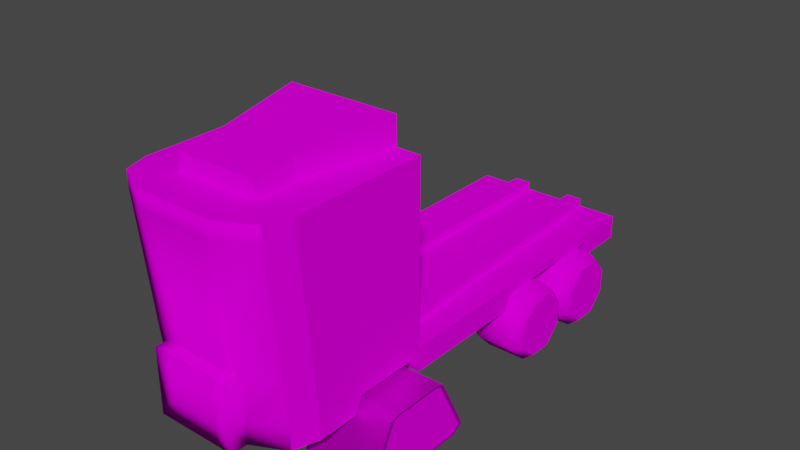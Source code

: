 # Source: TruckEmpty.blend  (saved by Blender 3.4.6; exported with 4.5.12 LTS)
import bpy
from mathutils import Matrix  # noqa: F401  (used for matrix-valued properties, if any)

bpy.ops.wm.read_factory_settings(use_empty=True)
scene = bpy.context.scene
scene.name = 'Scene'

# ---- images (referenced by path relative to the original .blend; pixels are not part of the script)
import os
ASSET_DIR = os.environ.get("B2B_ASSET_DIR", "")  # directory of the original .blend (textures are referenced by path, not embedded)
HERE = os.path.dirname(os.path.abspath(__file__))  # packed textures are extracted next to this script under _unpacked/

def load_image(name, relpath, width, height, colorspace="sRGB"):
    """Load a texture the original file referenced (path relative to the .blend, or extracted next to this script)."""
    p = next((c for c in (os.path.join(HERE, relpath), os.path.join(ASSET_DIR, relpath)) if relpath and os.path.exists(c)), "")
    if p:
        img = bpy.data.images.load(p, check_existing=True)
        img.name = name
    else:  # same state as the original file: an image datablock whose file is absent (Cycles renders it pink)
        img = bpy.data.images.new(name, width, height)
        img.source = "FILE"
        img.filepath = "//" + (relpath or name)
    img.colorspace_settings.name = colorspace
    return img
img_enemytexture_png = load_image('EnemyTexture.png', 'EnemyTexture.png', 1024, 1024, 'sRGB')
img_tiretexture_png = load_image('TireTexture.png', 'TireTexture.png', 1024, 1024, 'sRGB')

# ---- materials (node trees are filled in below, after node groups)
mat_body = bpy.data.materials.new('Body')
mat_body.use_transparent_shadow = False
mat_tires = bpy.data.materials.new('Tires')
mat_tires.use_transparent_shadow = False
mat_tracks = bpy.data.materials.new('Tracks')
mat_tracks.use_transparent_shadow = False

# ---- material node trees
mat_body.use_nodes = True; mat_body.node_tree.nodes.clear()
_N = mat_body.node_tree.nodes; _L = mat_body.node_tree.links
n0 = _N.new('ShaderNodeBsdfPrincipled'); n0.name = 'Principled BSDF'; n0.location = (10, 300)
n0.distribution = 'GGX'
n0.subsurface_method = 'RANDOM_WALK_SKIN'
n0.inputs[3].default_value = 1.45
n0.inputs[13].default_value = 0.0
n0.inputs[27].default_value = (0.0, 0.0, 0.0, 1.0)
n0.inputs[28].default_value = 1.0
n1 = _N.new('ShaderNodeOutputMaterial'); n1.name = 'Material Output'; n1.location = (300, 300)
n2 = _N.new('ShaderNodeUVMap'); n2.name = 'UV Map'; n2.location = (-513, 111)
n3 = _N.new('ShaderNodeTexImage'); n3.name = 'Image Texture'; n3.location = (-281, 221)
n3.image = img_enemytexture_png
_L.new(n0.outputs[0], n1.inputs[0])
_L.new(n2.outputs[0], n3.inputs[0])
_L.new(n3.outputs[0], n0.inputs[0])
n1.is_active_output = True
mat_tires.use_nodes = True; mat_tires.node_tree.nodes.clear()
_N = mat_tires.node_tree.nodes; _L = mat_tires.node_tree.links
n0 = _N.new('ShaderNodeBsdfPrincipled'); n0.name = 'Principled BSDF'; n0.location = (10, 300)
n0.distribution = 'GGX'
n0.subsurface_method = 'RANDOM_WALK_SKIN'
n0.inputs[3].default_value = 1.45
n0.inputs[13].default_value = 0.0
n0.inputs[27].default_value = (0.0, 0.0, 0.0, 1.0)
n0.inputs[28].default_value = 1.0
n1 = _N.new('ShaderNodeOutputMaterial'); n1.name = 'Material Output'; n1.location = (300, 300)
n2 = _N.new('ShaderNodeUVMap'); n2.name = 'UV Map'; n2.location = (-501, 172)
n3 = _N.new('ShaderNodeTexImage'); n3.name = 'Image Texture'; n3.location = (-290, 323)
n3.image = img_tiretexture_png
_L.new(n0.outputs[0], n1.inputs[0])
_L.new(n2.outputs[0], n3.inputs[0])
_L.new(n3.outputs[0], n0.inputs[0])
n1.is_active_output = True
mat_tracks.use_nodes = True; mat_tracks.node_tree.nodes.clear()
_N = mat_tracks.node_tree.nodes; _L = mat_tracks.node_tree.links
n0 = _N.new('ShaderNodeBsdfPrincipled'); n0.name = 'Principled BSDF'; n0.location = (10, 300)
n0.distribution = 'GGX'
n0.subsurface_method = 'RANDOM_WALK_SKIN'
n0.inputs[1].default_value = 0.8318
n0.inputs[3].default_value = 1.45
n0.inputs[13].default_value = 0.1773
n0.inputs[27].default_value = (0.0, 0.0, 0.0, 1.0)
n0.inputs[28].default_value = 1.0
n1 = _N.new('ShaderNodeOutputMaterial'); n1.name = 'Material Output'; n1.location = (300, 300)
n2 = _N.new('ShaderNodeUVMap'); n2.name = 'UV Map'; n2.location = (-451, 107)
n3 = _N.new('ShaderNodeTexImage'); n3.name = 'Image Texture'; n3.location = (-268, 237)
n3.image = img_tiretexture_png
_L.new(n0.outputs[0], n1.inputs[0])
_L.new(n2.outputs[0], n3.inputs[0])
_L.new(n3.outputs[0], n0.inputs[0])
n1.is_active_output = True

# ---- world
world_world = bpy.data.worlds.new('World'); scene.world = world_world
world_world.use_nodes = True; world_world.node_tree.nodes.clear()
_N = world_world.node_tree.nodes; _L = world_world.node_tree.links
n0 = _N.new('ShaderNodeOutputWorld'); n0.name = 'World Output'; n0.location = (300, 300)
n1 = _N.new('ShaderNodeBackground'); n1.name = 'Background'; n1.location = (10, 300)
n1.inputs[0].default_value = (0.05088, 0.05088, 0.05088, 1.0)
_L.new(n1.outputs[0], n0.inputs[0])
n0.is_active_output = True
world_world.color = (0.05088, 0.05088, 0.05088)
world_world.use_sun_shadow = False
world_world.sun_shadow_jitter_overblur = 0.0

# ---- meshes
me_cube = bpy.data.meshes.new('Cube')
me_cube.from_pydata([(1.0, -0.33, 1.0), (0.0, -0.33, -0.3333), (1.0, -0.33, -0.3333), (1.0, -0.33, -0.5333), (0.9, -0.9333, -0.5333), (0.9, -0.9333, -0.3333), (1.0, 1.0, -0.5333), (1.0, 1.0, -0.3333), (0.0, 1.0, -0.5333), (0.0, 1.0, -0.3333), (0.0, -1.0, -0.5333), (1.0, -0.665, -0.3333), (1.0, -0.665, -0.5333), (0.0, -0.33, 1.133), (0.0, -0.33, 1.0), (1.0, -0.8325, -0.3333), (1.0, -0.33, 1.133), (0.0, -0.8325, -0.5333), (1.0, -0.8325, -0.5333), (0.7039, -0.33, -0.3333), (0.5039, 1.0, -0.3333), (0.5039, -1.0, -0.5333), (0.5039, 1.0, -0.5333), (0.5039, -0.33, -0.5333), (0.5039, -1.0, -0.3333), (0.0, -1.067, 1.133), (0.5039, -0.665, -0.5333), (0.9, -1.0, 1.133), (0.5039, -0.8325, -0.5333), (0.0, -0.33, -0.8), (0.0, 0.9333, -0.8), (0.0, -0.665, -0.8), (0.0, -0.7992, -0.7333), (0.5039, 0.9333, -0.8), (0.5039, -0.33, -0.8), (0.5039, -0.665, -0.8), (0.5039, -0.7992, -0.7333), (0.9, -1.0, 1.0), (0.0, -1.067, 1.0), (1.0, -0.7317, 1.0), (1.0, -0.8992, 1.0), (0.7039, -0.33, 1.0), (0.5039, -1.067, 1.0), (1.0, -0.7317, 1.133), (1.0, -0.8992, 1.133), (0.0, -0.8992, 1.133), (0.7039, -0.33, 1.133), (0.5039, -1.067, 1.133), (0.5039, -0.7317, 1.133), (0.5039, -0.8992, 1.133), (0.0, -0.2633, -0.2667), (0.0, -0.2633, 0.8667), (0.7039, -0.2633, -0.2667), (0.7039, -0.2633, 0.8667), (0.0, 0.2017, -0.3333), (1.0, 0.2017, -0.3333), (1.0, 0.2017, -0.5333), (0.6039, 0.2017, -0.3333), (0.5039, 0.2017, -0.5333), (0.0, 0.1683, -0.8), (0.5039, 0.1683, -0.8), (1.0, 0.8008, -0.5333), (0.0, 0.8008, -0.3333), (1.0, 0.8008, -0.3333), (0.5539, 0.8008, -0.3333), (0.5039, 0.8008, -0.5333), (0.0, 0.7508, -0.8), (0.5039, 0.7508, -0.8), (1.0, -0.3635, -0.3333), (1.0, -0.6315, -0.3333), (1.0, -0.6315, -0.4), (1.0, -0.3635, -0.4), (1.0, -0.3702, 1.133), (1.0, -0.6915, 1.133), (0.5039, -0.3635, -0.4), (0.5039, -0.6315, -0.4), (0.0, -0.3635, -0.8), (0.0, -0.6315, -0.8), (0.5039, -0.3635, -0.8), (0.5039, -0.6315, -0.8), (1.0, -0.3702, 1.0), (1.0, -0.6915, 1.0), (0.6839, -0.3702, 1.133), (0.5239, -0.6915, 1.133), (0.0, 0.7698, -0.3333), (0.0, 0.2327, -0.3333), (1.0, 0.7698, -0.3333), (1.0, 0.2327, -0.3333), (0.5572, 0.7698, -0.3333), (0.6005, 0.2327, -0.3333), (0.5039, 0.7698, -0.4), (0.5039, 0.2327, -0.4), (0.0, 0.7209, -0.8), (0.0, 0.1983, -0.8), (0.5039, 0.7209, -0.8), (0.5039, 0.1983, -0.8), (1.0, 0.2327, -0.4), (1.0, 0.7698, -0.4), (1.0, -0.8492, -2.98e-08), (1.0, -0.6817, -2.98e-08), (1.0, -0.33, -2.98e-08), (0.7039, -0.33, -2.98e-08), (0.0, -1.017, -2.98e-08), (0.5039, -1.017, -2.98e-08), (0.9, -0.95, -2.98e-08), (0.0, -0.2633, -0.03333), (0.7039, -0.2633, -0.03333), (1.0, -0.6465, -2.98e-08), (1.0, -0.3652, -5.96e-08), (0.5, -0.6402, -0.494), (0.5, -0.6051, -0.4667), (0.5, -0.3949, -0.4667), (0.5, -0.3598, -0.494), (1.4, -0.5991, -0.4841), (1.4, -0.6247, -0.5041), (1.4, -0.3753, -0.5041), (1.4, -0.4009, -0.4841), (0.5, -0.709, -1.0), (0.5, -0.7527, -0.9441), (0.5, -0.2473, -0.9441), (0.5, -0.291, -1.0), (1.4, -0.7337, -0.9401), (1.4, -0.7005, -0.9826), (1.4, -0.2995, -0.9826), (1.4, -0.2663, -0.9401), (1.4, -0.3949, -0.4667), (1.4, -0.3598, -0.494), (1.4, -0.6402, -0.494), (1.4, -0.6051, -0.4667), (1.4, -0.2473, -0.9441), (1.4, -0.291, -1.0), (1.4, -0.709, -1.0), (1.4, -0.7527, -0.9441), (1.14, 0.4812, -0.8358), (1.14, 0.4812, -0.5909), (1.14, 0.3946, -0.4177), (1.14, 0.2721, -0.4177), (1.14, 0.1855, -0.5909), (1.14, 0.1855, -0.8358), (1.14, 0.2721, -1.009), (1.14, 0.3946, -1.009), (1.26, 0.4516, -0.8113), (1.26, 0.4516, -0.6154), (1.26, 0.3823, -0.4768), (1.26, 0.2843, -0.4768), (1.26, 0.2151, -0.6154), (1.26, 0.2151, -0.8113), (1.26, 0.2843, -0.9498), (1.26, 0.3823, -0.9498), (0.66, 0.4812, -0.8358), (0.66, 0.4812, -0.5909), (0.66, 0.3946, -0.4177), (0.66, 0.2721, -0.4177), (0.66, 0.1855, -0.5909), (0.66, 0.1855, -0.8358), (0.66, 0.2721, -1.009), (0.66, 0.3946, -1.009), (0.54, 0.4516, -0.8113), (0.54, 0.4516, -0.6154), (0.54, 0.3823, -0.4768), (0.54, 0.2843, -0.4768), (0.54, 0.2151, -0.6154), (0.54, 0.2151, -0.8113), (0.54, 0.2843, -0.9498), (0.54, 0.3823, -0.9498), (1.14, 0.8145, -0.8358), (1.14, 0.8145, -0.5909), (1.14, 0.7279, -0.4177), (1.14, 0.6054, -0.4177), (1.14, 0.5188, -0.5909), (1.14, 0.5188, -0.8358), (1.14, 0.6054, -1.009), (1.14, 0.7279, -1.009), (1.26, 0.7849, -0.8113), (1.26, 0.7849, -0.6154), (1.26, 0.7157, -0.4768), (1.26, 0.6177, -0.4768), (1.26, 0.5484, -0.6154), (1.26, 0.5484, -0.8113), (1.26, 0.6177, -0.9498), (1.26, 0.7157, -0.9498), (0.66, 0.8145, -0.8358), (0.66, 0.8145, -0.5909), (0.66, 0.7279, -0.4177), (0.66, 0.6054, -0.4177), (0.66, 0.5188, -0.5909), (0.66, 0.5188, -0.8358), (0.66, 0.6054, -1.009), (0.66, 0.7279, -1.009), (0.54, 0.7849, -0.8113), (0.54, 0.7849, -0.6154), (0.54, 0.7157, -0.4768), (0.54, 0.6177, -0.4768), (0.54, 0.5484, -0.6154), (0.54, 0.5484, -0.8113), (0.54, 0.6177, -0.9498), (0.54, 0.7157, -0.9498), (0.3, 1.0, -0.5333), (0.3, -0.8325, -0.5333), (0.3, -0.33, -0.3333), (0.3, 1.0, -0.3333), (0.3, -1.0, -0.5333), (0.3, 0.9333, -0.8), (0.3, -0.33, -0.8), (0.3, -0.665, -0.8), (0.3, -0.7992, -0.7333), (0.3, -1.067, 1.0), (0.3, -0.33, 1.0), (0.3, -1.067, 1.133), (0.3, -0.33, 1.133), (0.3, -0.8992, 1.133), (0.3, -0.2633, -0.2667), (0.3, -0.2633, 0.8667), (0.3, 0.1683, -0.8), (0.3, 0.2017, -0.3333), (0.3, 0.8008, -0.3333), (0.3, 0.7508, -0.8), (0.3, -0.3635, -0.8), (0.3, -0.6315, -0.8), (0.3, 0.7698, -0.3333), (0.3, 0.2327, -0.3333), (0.3, 0.7209, -0.8), (0.3, 0.1983, -0.8), (0.3, -0.2633, -0.03333), (0.3, -1.017, -2.98e-08), (0.3, 1.0, -0.2667), (0.5039, 1.0, -0.2667), (0.6039, 0.2017, -0.2667), (0.6005, 0.2327, -0.2667), (0.3, 0.2017, -0.2667), (0.5539, 0.8008, -0.2667), (0.3, 0.8008, -0.2667), (0.5572, 0.7698, -0.2667), (0.3, 0.7698, -0.2667), (0.3, 0.2327, -0.2667), (-1.0, -0.33, 1.0), (-1.0, -0.33, -0.3333), (-1.0, -0.33, -0.5333), (-0.9, -0.9333, -0.5333), (-0.9, -0.9333, -0.3333), (-1.0, 1.0, -0.5333), (-1.0, 1.0, -0.3333), (-1.0, -0.665, -0.3333), (-1.0, -0.665, -0.5333), (-1.0, -0.8325, -0.3333), (-1.0, -0.33, 1.133), (-1.0, -0.8325, -0.5333), (-0.7039, -0.33, -0.3333), (-0.5039, 1.0, -0.3333), (-0.5039, -1.0, -0.5333), (-0.5039, 1.0, -0.5333), (-0.5039, -0.33, -0.5333), (-0.5039, -1.0, -0.3333), (-0.5039, -0.665, -0.5333), (-0.9, -1.0, 1.133), (-0.5039, -0.8325, -0.5333), (-0.5039, 0.9333, -0.8), (-0.5039, -0.33, -0.8), (-0.5039, -0.665, -0.8), (-0.5039, -0.7992, -0.7333), (-0.9, -1.0, 1.0), (-1.0, -0.7317, 1.0), (-1.0, -0.8992, 1.0), (-0.7039, -0.33, 1.0), (-0.5039, -1.067, 1.0), (-1.0, -0.7317, 1.133), (-1.0, -0.8992, 1.133), (-0.7039, -0.33, 1.133), (-0.5039, -1.067, 1.133), (-0.5039, -0.7317, 1.133), (-0.5039, -0.8992, 1.133), (-0.7039, -0.2633, -0.2667), (-0.7039, -0.2633, 0.8667), (-1.0, 0.2017, -0.3333), (-1.0, 0.2017, -0.5333), (-0.6039, 0.2017, -0.3333), (-0.5039, 0.2017, -0.5333), (-0.5039, 0.1683, -0.8), (-1.0, 0.8008, -0.5333), (-1.0, 0.8008, -0.3333), (-0.5539, 0.8008, -0.3333), (-0.5039, 0.8008, -0.5333), (-0.5039, 0.7508, -0.8), (-1.0, -0.3635, -0.3333), (-1.0, -0.6315, -0.3333), (-1.0, -0.6315, -0.4), (-1.0, -0.3635, -0.4), (-1.0, -0.3702, 1.133), (-1.0, -0.6915, 1.133), (-0.5039, -0.3635, -0.4), (-0.5039, -0.6315, -0.4), (-0.5039, -0.3635, -0.8), (-0.5039, -0.6315, -0.8), (-1.0, -0.3702, 1.0), (-1.0, -0.6915, 1.0), (-0.6839, -0.3702, 1.133), (-0.5239, -0.6915, 1.133), (-1.0, 0.7698, -0.3333), (-1.0, 0.2327, -0.3333), (-0.5572, 0.7698, -0.3333), (-0.6005, 0.2327, -0.3333), (-0.5039, 0.7698, -0.4), (-0.5039, 0.2327, -0.4), (-0.5039, 0.7209, -0.8), (-0.5039, 0.1983, -0.8), (-1.0, 0.2327, -0.4), (-1.0, 0.7698, -0.4), (-1.0, -0.8492, -2.98e-08), (-1.0, -0.6817, -2.98e-08), (-1.0, -0.33, -2.98e-08), (-0.7039, -0.33, -2.98e-08), (-0.5039, -1.017, -2.98e-08), (-0.9, -0.95, -2.98e-08), (-0.7039, -0.2633, -0.03333), (-1.0, -0.6465, -2.98e-08), (-1.0, -0.3652, -5.96e-08), (-0.5, -0.6402, -0.494), (-0.5, -0.6051, -0.4667), (-0.5, -0.3949, -0.4667), (-0.5, -0.3598, -0.494), (-1.4, -0.5991, -0.4841), (-1.4, -0.6247, -0.5041), (-1.4, -0.3753, -0.5041), (-1.4, -0.4009, -0.4841), (-0.5, -0.709, -1.0), (-0.5, -0.7527, -0.9441), (-0.5, -0.2473, -0.9441), (-0.5, -0.291, -1.0), (-1.4, -0.7337, -0.9401), (-1.4, -0.7005, -0.9826), (-1.4, -0.2995, -0.9826), (-1.4, -0.2663, -0.9401), (-1.4, -0.3949, -0.4667), (-1.4, -0.3598, -0.494), (-1.4, -0.6402, -0.494), (-1.4, -0.6051, -0.4667), (-1.4, -0.2473, -0.9441), (-1.4, -0.291, -1.0), (-1.4, -0.709, -1.0), (-1.4, -0.7527, -0.9441), (-1.14, 0.4812, -0.8358), (-1.14, 0.4812, -0.5909), (-1.14, 0.3946, -0.4177), (-1.14, 0.2721, -0.4177), (-1.14, 0.1855, -0.5909), (-1.14, 0.1855, -0.8358), (-1.14, 0.2721, -1.009), (-1.14, 0.3946, -1.009), (-1.26, 0.4516, -0.8113), (-1.26, 0.4516, -0.6154), (-1.26, 0.3823, -0.4768), (-1.26, 0.2843, -0.4768), (-1.26, 0.2151, -0.6154), (-1.26, 0.2151, -0.8113), (-1.26, 0.2843, -0.9498), (-1.26, 0.3823, -0.9498), (-0.66, 0.4812, -0.8358), (-0.66, 0.4812, -0.5909), (-0.66, 0.3946, -0.4177), (-0.66, 0.2721, -0.4177), (-0.66, 0.1855, -0.5909), (-0.66, 0.1855, -0.8358), (-0.66, 0.2721, -1.009), (-0.66, 0.3946, -1.009), (-0.54, 0.4516, -0.8113), (-0.54, 0.4516, -0.6154), (-0.54, 0.3823, -0.4768), (-0.54, 0.2843, -0.4768), (-0.54, 0.2151, -0.6154), (-0.54, 0.2151, -0.8113), (-0.54, 0.2843, -0.9498), (-0.54, 0.3823, -0.9498), (-1.14, 0.8145, -0.8358), (-1.14, 0.8145, -0.5909), (-1.14, 0.7279, -0.4177), (-1.14, 0.6054, -0.4177), (-1.14, 0.5188, -0.5909), (-1.14, 0.5188, -0.8358), (-1.14, 0.6054, -1.009), (-1.14, 0.7279, -1.009), (-1.26, 0.7849, -0.8113), (-1.26, 0.7849, -0.6154), (-1.26, 0.7157, -0.4768), (-1.26, 0.6177, -0.4768), (-1.26, 0.5484, -0.6154), (-1.26, 0.5484, -0.8113), (-1.26, 0.6177, -0.9498), (-1.26, 0.7157, -0.9498), (-0.66, 0.8145, -0.8358), (-0.66, 0.8145, -0.5909), (-0.66, 0.7279, -0.4177), (-0.66, 0.6054, -0.4177), (-0.66, 0.5188, -0.5909), (-0.66, 0.5188, -0.8358), (-0.66, 0.6054, -1.009), (-0.66, 0.7279, -1.009), (-0.54, 0.7849, -0.8113), (-0.54, 0.7849, -0.6154), (-0.54, 0.7157, -0.4768), (-0.54, 0.6177, -0.4768), (-0.54, 0.5484, -0.6154), (-0.54, 0.5484, -0.8113), (-0.54, 0.6177, -0.9498), (-0.54, 0.7157, -0.9498), (-0.3, 1.0, -0.5333), (-0.3, -0.8325, -0.5333), (-0.3, -0.33, -0.3333), (-0.3, 1.0, -0.3333), (-0.3, -1.0, -0.5333), (-0.3, 0.9333, -0.8), (-0.3, -0.33, -0.8), (-0.3, -0.665, -0.8), (-0.3, -0.7992, -0.7333), (-0.3, -1.067, 1.0), (-0.3, -0.33, 1.0), (-0.3, -1.067, 1.133), (-0.3, -0.33, 1.133), (-0.3, -0.8992, 1.133), (-0.3, -0.2633, -0.2667), (-0.3, -0.2633, 0.8667), (-0.3, 0.1683, -0.8), (-0.3, 0.2017, -0.3333), (-0.3, 0.8008, -0.3333), (-0.3, 0.7508, -0.8), (-0.3, -0.3635, -0.8), (-0.3, -0.6315, -0.8), (-0.3, 0.7698, -0.3333), (-0.3, 0.2327, -0.3333), (-0.3, 0.7209, -0.8), (-0.3, 0.1983, -0.8), (-0.3, -0.2633, -0.03333), (-0.3, -1.017, -2.98e-08), (-0.3, 1.0, -0.2667), (-0.5039, 1.0, -0.2667), (-0.6039, 0.2017, -0.2667), (-0.6005, 0.2327, -0.2667), (-0.3, 0.2017, -0.2667), (-0.5539, 0.8008, -0.2667), (-0.3, 0.8008, -0.2667), (-0.5572, 0.7698, -0.2667), (-0.3, 0.7698, -0.2667), (-0.3, 0.2327, -0.2667), (5.264e-19, -0.6923, 1.303), (4.246e-19, -0.7323, 1.296), (-6.77e-24, -0.8992, 1.267), (0.3, -0.3322, 1.366), (0.7039, -0.3322, 1.366), (0.3, -0.7323, 1.296), (0.5039, -0.7323, 1.296), (0.3, -0.8992, 1.267), (0.5039, -0.8992, 1.267), (0.5239, -0.6923, 1.303), (1.443e-18, -0.3322, 1.366), (1.341e-18, -0.3722, 1.359), (0.6839, -0.3722, 1.359), (0.3, -0.3722, 1.359), (0.3, -0.6923, 1.303), (-0.3, -0.3322, 1.366), (-0.7039, -0.3322, 1.366), (-0.3, -0.7323, 1.296), (-0.5039, -0.7323, 1.296), (-0.3, -0.8992, 1.267), (-0.5039, -0.8992, 1.267), (-0.5239, -0.6923, 1.303), (-0.6839, -0.3722, 1.359), (-0.3, -0.3722, 1.359), (-0.3, -0.6923, 1.303), (0.3, -1.066, -0.3333), (0.0, -1.066, -0.3333), (0.0, -1.066, -0.5333), (0.3, -1.066, -0.5333), (0.5039, -1.066, -0.5333), (0.0, -1.066, -2.98e-08), (0.5039, -1.066, -0.3333), (0.5039, -1.066, -2.98e-08), (0.3, -1.066, -2.98e-08), (-0.3, -1.066, -0.3333), (-0.3, -1.066, -0.5333), (-0.5039, -1.066, -0.5333), (-0.5039, -1.066, -0.3333), (-0.5039, -1.066, -2.98e-08), (-0.3, -1.066, -2.98e-08)], [], [(199, 1, 50, 211), (22, 20, 7, 6), (18, 15, 5, 4), (56, 55, 2, 3), (28, 18, 4, 21), (58, 56, 3, 23), (98, 99, 39, 40), (75, 70, 12, 26), (24, 103, 474, 473), (214, 54, 1, 199), (70, 69, 11, 12), (100, 101, 41, 0), (26, 12, 18, 28), (12, 11, 15, 18), (75, 26, 35, 79), (224, 103, 42, 206), (55, 57, 19, 2), (4, 5, 24, 21), (58, 23, 34, 60), (104, 98, 40, 37), (198, 17, 32, 205), (198, 28, 21, 201), (197, 200, 20, 22), (103, 104, 37, 42), (204, 35, 36, 205), (218, 79, 35, 204), (213, 60, 34, 203), (197, 22, 33, 202), (26, 28, 36, 35), (40, 39, 43, 44), (80, 0, 16, 72), (207, 14, 13, 209), (206, 42, 47, 208), (37, 40, 44, 27), (0, 41, 46, 16), (108, 100, 0, 80), (295, 296, 463, 464), (210, 45, 25, 208), (267, 295, 464, 458), (43, 48, 49, 44), (44, 49, 47, 27), (73, 83, 48, 43), (42, 37, 27, 47), (223, 105, 51, 212), (101, 19, 52, 106), (207, 41, 53, 212), (222, 95, 60, 213), (91, 58, 60, 95), (87, 89, 57, 55), (220, 85, 54, 214), (91, 96, 56, 58), (96, 87, 55, 56), (6, 7, 63, 61), (22, 6, 61, 65), (200, 9, 62, 215), (7, 20, 64, 63), (22, 65, 67, 33), (202, 33, 67, 216), (16, 46, 82, 72), (72, 82, 83, 73), (46, 209, 445, 446), (416, 267, 458, 457), (99, 107, 81, 39), (107, 108, 80, 81), (39, 81, 73, 43), (81, 80, 72, 73), (203, 34, 78, 217), (217, 78, 79, 218), (23, 74, 78, 34), (74, 75, 79, 78), (3, 2, 68, 71), (71, 68, 69, 70), (23, 3, 71, 74), (74, 71, 70, 75), (61, 63, 86, 97), (97, 86, 87, 96), (65, 61, 97, 90), (90, 97, 96, 91), (215, 62, 84, 219), (219, 84, 85, 220), (63, 64, 88, 86), (86, 88, 89, 87), (65, 90, 94, 67), (90, 91, 95, 94), (216, 67, 94, 221), (221, 94, 95, 222), (69, 68, 108, 107), (11, 69, 107, 99), (41, 101, 106, 53), (211, 50, 105, 223), (68, 2, 100, 108), (24, 5, 104, 103), (5, 15, 98, 104), (102, 431, 481, 472), (2, 19, 101, 100), (15, 11, 99, 98), (125, 111, 110, 128), (119, 112, 126, 129), (132, 127, 109, 118), (123, 124, 115, 116, 113, 114, 121, 122), (111, 125, 126, 112), (128, 110, 109, 127), (117, 118, 109, 110, 111, 112, 119, 120), (130, 120, 119, 129), (117, 131, 132, 118), (120, 130, 131, 117), (116, 115, 126, 125), (114, 113, 128, 127), (113, 116, 125, 128), (124, 123, 130, 129), (122, 121, 132, 131), (123, 122, 131, 130), (121, 114, 127, 132), (115, 124, 129, 126), (138, 146, 145, 137), (136, 144, 143, 135), (134, 142, 141, 133), (133, 141, 148, 140), (139, 147, 146, 138), (137, 145, 144, 136), (135, 143, 142, 134), (140, 148, 147, 139), (137, 153, 154, 138), (135, 151, 152, 136), (133, 149, 150, 134), (140, 156, 149, 133), (138, 154, 155, 139), (136, 152, 153, 137), (134, 150, 151, 135), (139, 155, 156, 140), (151, 159, 160, 152), (149, 157, 158, 150), (156, 164, 157, 149), (154, 162, 163, 155), (152, 160, 161, 153), (150, 158, 159, 151), (155, 163, 164, 156), (153, 161, 162, 154), (142, 143, 144, 145, 146, 147, 148, 141), (158, 157, 164, 163, 162, 161, 160, 159), (170, 178, 177, 169), (168, 176, 175, 167), (166, 174, 173, 165), (165, 173, 180, 172), (171, 179, 178, 170), (169, 177, 176, 168), (167, 175, 174, 166), (172, 180, 179, 171), (169, 185, 186, 170), (167, 183, 184, 168), (165, 181, 182, 166), (172, 188, 181, 165), (170, 186, 187, 171), (168, 184, 185, 169), (166, 182, 183, 167), (171, 187, 188, 172), (183, 191, 192, 184), (181, 189, 190, 182), (188, 196, 189, 181), (186, 194, 195, 187), (184, 192, 193, 185), (182, 190, 191, 183), (187, 195, 196, 188), (185, 193, 194, 186), (174, 175, 176, 177, 178, 179, 180, 173), (190, 189, 196, 195, 194, 193, 192, 191), (249, 408, 477, 478), (52, 211, 223, 106), (92, 221, 222, 93), (66, 216, 221, 92), (57, 89, 228, 227), (88, 64, 230, 232), (76, 217, 218, 77), (29, 203, 217, 76), (45, 210, 449, 444), (48, 83, 451, 448), (30, 202, 216, 66), (200, 215, 231, 225), (219, 220, 234, 233), (93, 222, 213, 59), (14, 207, 212, 51), (106, 223, 212, 53), (296, 269, 460, 463), (49, 210, 208, 47), (83, 82, 454, 451), (38, 206, 208, 25), (41, 207, 209, 46), (8, 197, 202, 30), (59, 213, 203, 29), (77, 218, 204, 31), (31, 204, 205, 32), (8, 9, 200, 197), (17, 198, 201, 10), (28, 198, 205, 36), (102, 224, 206, 38), (64, 20, 226, 230), (252, 249, 478, 479), (232, 233, 234, 228), (230, 231, 233, 232), (226, 225, 231, 230), (228, 234, 229, 227), (227, 229, 211, 52), (215, 219, 233, 231), (214, 199, 211, 229), (220, 214, 229, 234), (89, 88, 232, 228), (20, 200, 225, 226), (19, 57, 227, 52), (406, 418, 50, 1), (250, 240, 241, 248), (246, 238, 239, 244), (274, 237, 236, 273), (255, 249, 238, 246), (276, 251, 237, 274), (307, 262, 261, 308), (290, 253, 243, 285), (431, 311, 480, 481), (421, 406, 1, 54), (285, 243, 242, 284), (309, 235, 263, 310), (253, 255, 246, 243), (243, 246, 244, 242), (290, 292, 258, 253), (431, 413, 264, 311), (273, 236, 247, 275), (238, 249, 252, 239), (276, 277, 257, 251), (312, 260, 262, 307), (405, 412, 32, 17), (405, 408, 249, 255), (404, 250, 248, 407), (311, 264, 260, 312), (411, 412, 259, 258), (425, 411, 258, 292), (420, 410, 257, 277), (404, 409, 256, 250), (253, 258, 259, 255), (262, 266, 265, 261), (293, 287, 245, 235), (414, 416, 13, 14), (413, 415, 268, 264), (260, 254, 266, 262), (235, 245, 267, 263), (315, 293, 235, 309), (209, 13, 452, 445), (417, 415, 25, 45), (417, 45, 444, 461), (265, 266, 270, 269), (266, 254, 268, 270), (288, 265, 269, 296), (264, 268, 254, 260), (430, 419, 51, 105), (310, 313, 271, 247), (414, 419, 272, 263), (429, 420, 277, 304), (302, 304, 277, 276), (298, 273, 275, 300), (427, 421, 54, 85), (302, 276, 274, 305), (305, 274, 273, 298), (240, 278, 279, 241), (250, 281, 278, 240), (407, 422, 62, 9), (241, 279, 280, 248), (250, 256, 282, 281), (409, 423, 282, 256), (245, 287, 295, 267), (287, 288, 296, 295), (82, 46, 446, 454), (49, 48, 448, 450), (308, 261, 294, 314), (314, 294, 293, 315), (261, 265, 288, 294), (294, 288, 287, 293), (410, 424, 291, 257), (424, 425, 292, 291), (251, 257, 291, 289), (289, 291, 292, 290), (237, 286, 283, 236), (286, 285, 284, 283), (251, 289, 286, 237), (289, 290, 285, 286), (278, 306, 297, 279), (306, 305, 298, 297), (281, 301, 306, 278), (301, 302, 305, 306), (422, 426, 84, 62), (426, 427, 85, 84), (279, 297, 299, 280), (297, 298, 300, 299), (281, 282, 303, 301), (301, 303, 304, 302), (423, 428, 303, 282), (428, 429, 304, 303), (284, 314, 315, 283), (242, 308, 314, 284), (263, 272, 313, 310), (418, 430, 105, 50), (283, 315, 309, 236), (252, 311, 312, 239), (239, 312, 307, 244), (103, 224, 475, 474), (236, 309, 310, 247), (244, 307, 308, 242), (332, 335, 317, 318), (326, 336, 333, 319), (339, 325, 316, 334), (330, 329, 328, 321, 320, 323, 322, 331), (318, 319, 333, 332), (335, 334, 316, 317), (324, 327, 326, 319, 318, 317, 316, 325), (337, 336, 326, 327), (324, 325, 339, 338), (327, 324, 338, 337), (323, 332, 333, 322), (321, 334, 335, 320), (320, 335, 332, 323), (331, 336, 337, 330), (329, 338, 339, 328), (330, 337, 338, 329), (328, 339, 334, 321), (322, 333, 336, 331), (345, 344, 352, 353), (343, 342, 350, 351), (341, 340, 348, 349), (340, 347, 355, 348), (346, 345, 353, 354), (344, 343, 351, 352), (342, 341, 349, 350), (347, 346, 354, 355), (344, 345, 361, 360), (342, 343, 359, 358), (340, 341, 357, 356), (347, 340, 356, 363), (345, 346, 362, 361), (343, 344, 360, 359), (341, 342, 358, 357), (346, 347, 363, 362), (358, 359, 367, 366), (356, 357, 365, 364), (363, 356, 364, 371), (361, 362, 370, 369), (359, 360, 368, 367), (357, 358, 366, 365), (362, 363, 371, 370), (360, 361, 369, 368), (349, 348, 355, 354, 353, 352, 351, 350), (365, 366, 367, 368, 369, 370, 371, 364), (377, 376, 384, 385), (375, 374, 382, 383), (373, 372, 380, 381), (372, 379, 387, 380), (378, 377, 385, 386), (376, 375, 383, 384), (374, 373, 381, 382), (379, 378, 386, 387), (376, 377, 393, 392), (374, 375, 391, 390), (372, 373, 389, 388), (379, 372, 388, 395), (377, 378, 394, 393), (375, 376, 392, 391), (373, 374, 390, 389), (378, 379, 395, 394), (390, 391, 399, 398), (388, 389, 397, 396), (395, 388, 396, 403), (393, 394, 402, 401), (391, 392, 400, 399), (389, 390, 398, 397), (394, 395, 403, 402), (392, 393, 401, 400), (381, 380, 387, 386, 385, 384, 383, 382), (397, 398, 399, 400, 401, 402, 403, 396), (311, 252, 479, 480), (271, 313, 430, 418), (92, 93, 429, 428), (66, 92, 428, 423), (275, 434, 435, 300), (299, 439, 437, 280), (76, 77, 425, 424), (29, 76, 424, 410), (269, 270, 462, 460), (210, 49, 450, 449), (30, 66, 423, 409), (407, 432, 438, 422), (426, 440, 441, 427), (93, 59, 420, 429), (14, 51, 419, 414), (313, 272, 419, 430), (270, 417, 461, 462), (270, 268, 415, 417), (13, 416, 457, 452), (38, 25, 415, 413), (263, 267, 416, 414), (8, 30, 409, 404), (59, 29, 410, 420), (77, 31, 411, 425), (31, 32, 412, 411), (8, 404, 407, 9), (17, 10, 408, 405), (255, 259, 412, 405), (102, 38, 413, 431), (280, 437, 433, 248), (21, 24, 473, 471), (439, 435, 441, 440), (437, 439, 440, 438), (433, 437, 438, 432), (435, 434, 436, 441), (434, 271, 418, 436), (422, 438, 440, 426), (421, 436, 418, 406), (427, 441, 436, 421), (300, 435, 439, 299), (248, 433, 432, 407), (247, 271, 434, 275), (456, 442, 443, 447), (447, 443, 444, 449), (445, 452, 453, 455), (455, 453, 442, 456), (454, 455, 456, 451), (446, 445, 455, 454), (448, 447, 449, 450), (451, 456, 447, 448), (466, 459, 443, 442), (459, 461, 444, 443), (457, 465, 453, 452), (465, 466, 442, 453), (464, 463, 466, 465), (458, 464, 465, 457), (460, 462, 461, 459), (463, 460, 459, 466), (470, 467, 468, 469), (467, 473, 474, 475), (468, 467, 475, 472), (471, 473, 467, 470), (477, 469, 468, 476), (476, 481, 480, 479), (468, 472, 481, 476), (478, 477, 476, 479), (408, 10, 469, 477), (224, 102, 472, 475), (201, 21, 471, 470), (10, 201, 470, 469)])
me_cube.polygons.foreach_set('use_smooth', [0, 0, 0, 0, 0, 0, 0, 0, 1, 0, 0, 0, 0, 0, 0, 1, 0, 1, 0, 0, 0, 0, 0, 1, 0, 0, 0, 0, 0, 0, 0, 0, 1, 0, 0, 0, 0, 0, 0, 0, 0, 0, 1, 0, 0, 0, 0, 0, 0, 0, 0, 0, 0, 0, 0, 0, 0, 0, 0, 0, 0, 0, 0, 0, 0, 0, 0, 0, 0, 0, 0, 0, 0, 0, 0, 0, 0, 0, 0, 0, 0, 0, 0, 0, 0, 0, 0, 0, 0, 0, 0, 1, 0, 1, 0, 0, 0, 0, 0, 0, 0, 0, 0, 0, 0, 0, 0, 0, 0, 0, 0, 0, 0, 0, 1, 1, 1, 1, 1, 1, 1, 1, 1, 1, 1, 1, 1, 1, 1, 1, 1, 1, 1, 1, 1, 1, 1, 1, 0, 0, 1, 1, 1, 1, 1, 1, 1, 1, 1, 1, 1, 1, 1, 1, 1, 1, 1, 1, 1, 1, 1, 1, 1, 1, 0, 0, 0, 0, 0, 0, 0, 0, 0, 0, 0, 0, 0, 0, 0, 0, 0, 0, 0, 0, 0, 1, 0, 0, 0, 0, 0, 0, 0, 0, 1, 0, 1, 0, 0, 0, 0, 0, 0, 0, 0, 0, 0, 0, 0, 0, 0, 0, 0, 0, 0, 0, 1, 0, 0, 0, 0, 0, 0, 1, 0, 1, 0, 0, 0, 0, 0, 1, 0, 0, 0, 0, 0, 0, 0, 0, 1, 0, 0, 0, 0, 0, 0, 0, 0, 0, 1, 0, 0, 0, 0, 0, 0, 0, 0, 0, 0, 0, 0, 0, 0, 0, 0, 0, 0, 0, 0, 0, 0, 0, 0, 0, 0, 0, 0, 0, 0, 0, 0, 0, 0, 0, 0, 0, 0, 0, 0, 0, 0, 0, 0, 0, 0, 0, 0, 1, 0, 1, 0, 0, 0, 0, 0, 0, 0, 0, 0, 0, 0, 0, 0, 0, 0, 0, 0, 0, 0, 0, 1, 1, 1, 1, 1, 1, 1, 1, 1, 1, 1, 1, 1, 1, 1, 1, 1, 1, 1, 1, 1, 1, 1, 1, 0, 0, 1, 1, 1, 1, 1, 1, 1, 1, 1, 1, 1, 1, 1, 1, 1, 1, 1, 1, 1, 1, 1, 1, 1, 1, 0, 0, 1, 0, 0, 0, 0, 0, 0, 0, 0, 0, 0, 0, 0, 0, 0, 0, 0, 0, 0, 1, 0, 0, 0, 0, 0, 0, 0, 0, 1, 0, 1, 0, 0, 0, 0, 0, 0, 0, 0, 0, 0, 0, 0, 0, 0, 0, 0, 0, 0, 0, 0, 0, 0, 0, 0, 0, 0, 0, 1, 1, 1, 1, 1, 1, 1, 1, 0, 1, 0, 0])
me_cube.polygons.foreach_set('material_index', [0, 0, 0, 0, 0, 0, 0, 0, 0, 0, 0, 0, 0, 0, 0, 0, 0, 0, 0, 0, 0, 0, 0, 0, 0, 0, 0, 0, 0, 0, 0, 0, 0, 0, 0, 0, 0, 0, 0, 0, 0, 0, 0, 0, 0, 0, 0, 0, 0, 0, 0, 0, 0, 0, 0, 0, 0, 0, 0, 0, 0, 0, 0, 0, 0, 0, 0, 0, 0, 0, 0, 0, 0, 0, 0, 0, 0, 0, 0, 0, 0, 0, 0, 0, 0, 0, 0, 0, 0, 0, 0, 0, 0, 0, 0, 0, 2, 2, 2, 0, 2, 2, 0, 2, 2, 2, 2, 2, 2, 2, 2, 2, 2, 2, 1, 1, 1, 1, 1, 1, 1, 1, 1, 1, 1, 1, 1, 1, 1, 1, 1, 1, 1, 1, 1, 1, 1, 1, 0, 0, 1, 1, 1, 1, 1, 1, 1, 1, 1, 1, 1, 1, 1, 1, 1, 1, 1, 1, 1, 1, 1, 1, 1, 1, 0, 0, 0, 0, 0, 0, 0, 0, 0, 0, 0, 0, 0, 0, 0, 0, 0, 0, 0, 0, 0, 0, 0, 0, 0, 0, 0, 0, 0, 0, 0, 0, 0, 0, 0, 0, 0, 0, 0, 0, 0, 0, 0, 0, 0, 0, 0, 0, 0, 0, 0, 0, 0, 0, 0, 0, 0, 0, 0, 0, 0, 0, 0, 0, 0, 0, 0, 0, 0, 0, 0, 0, 0, 0, 0, 0, 0, 0, 0, 0, 0, 0, 0, 0, 0, 0, 0, 0, 0, 0, 0, 0, 0, 0, 0, 0, 0, 0, 0, 0, 0, 0, 0, 0, 0, 0, 0, 0, 0, 0, 0, 0, 0, 0, 0, 0, 0, 0, 0, 0, 0, 0, 0, 0, 0, 0, 0, 0, 0, 0, 0, 0, 0, 0, 0, 0, 0, 0, 0, 0, 2, 2, 2, 0, 2, 2, 0, 2, 2, 2, 2, 2, 2, 2, 2, 2, 2, 2, 1, 1, 1, 1, 1, 1, 1, 1, 1, 1, 1, 1, 1, 1, 1, 1, 1, 1, 1, 1, 1, 1, 1, 1, 0, 0, 1, 1, 1, 1, 1, 1, 1, 1, 1, 1, 1, 1, 1, 1, 1, 1, 1, 1, 1, 1, 1, 1, 1, 1, 0, 0, 0, 0, 0, 0, 0, 0, 0, 0, 0, 0, 0, 0, 0, 0, 0, 0, 0, 0, 0, 0, 0, 0, 0, 0, 0, 0, 0, 0, 0, 0, 0, 0, 0, 0, 0, 0, 0, 0, 0, 0, 0, 0, 0, 0, 0, 0, 0, 0, 0, 0, 0, 0, 0, 0, 0, 0, 0, 0, 0, 0, 0, 0, 0, 0, 0, 0, 0, 0, 0, 0])
_uv = me_cube.uv_layers.new(name='UVMap')
_uv.uv.foreach_set('vector', [0.749, 0.6662, 0.749, 0.6662, 0.749, 0.6662, 0.749, 0.6662, 0.9094, 0.01515, 0.9094, 0.3534, 0.9094, 0.3534, 0.9094, 0.01515, 0.7886, 0.01515, 0.7886, 0.3534, 0.782, 0.3534, 0.782, 0.01515, 0.8568, 0.01515, 0.8568, 0.3534, 0.8217, 0.3534, 0.8217, 0.01515, 0.8252, 0.3321, 0.8252, 0.3321, 0.8192, 0.3321, 0.8153, 0.3321, 0.886, 0.3321, 0.886, 0.3321, 0.8548, 0.3321, 0.8548, 0.3321, 0.907, 0.894, 0.8668, 0.894, 0.8788, 0.2278, 0.919, 0.2278, 0.837, 0.3432, 0.837, 0.3432, 0.835, 0.3321, 0.835, 0.3321, 0.9058, 0.2474, 0.9058, 0.6114, 0.9058, 0.6114, 0.9058, 0.2474, 0.8219, 0.3069, 0.8219, 0.3069, 0.8219, 0.01507, 0.8219, 0.01507, 0.8019, 0.2407, 0.8019, 0.3534, 0.7996, 0.3534, 0.7996, 0.01515, 0.2255, 0.3917, 0.2255, 0.3917, 0.2255, 0.9107, 0.2255, 0.9107, 0.835, 0.3321, 0.835, 0.3321, 0.8252, 0.3321, 0.8252, 0.3321, 0.7996, 0.01515, 0.7996, 0.3534, 0.7886, 0.3534, 0.7886, 0.01515, 0.7935, 0.2873, 0.7896, 0.2028, 0.7896, 0.03387, 0.7935, 0.03387, 0.9472, 0.894, 0.9472, 0.894, 0.9593, 0.2278, 0.9593, 0.2278, 0.918, 0.3069, 0.8799, 0.3069, 0.8896, 0.01507, 0.918, 0.01507, 0.782, 0.01515, 0.782, 0.3534, 0.7776, 0.3534, 0.7776, 0.01515, 0.8906, 0.2028, 0.8286, 0.2028, 0.8286, 0.03387, 0.8867, 0.03387, 0.9312, 0.894, 0.907, 0.894, 0.919, 0.2278, 0.9432, 0.2278, 0.7701, 0.2028, 0.7701, 0.2028, 0.774, 0.07611, 0.774, 0.07611, 0.8252, 0.3321, 0.8252, 0.3321, 0.8153, 0.3321, 0.8153, 0.3321, 0.9094, 0.01515, 0.9094, 0.3534, 0.9094, 0.3534, 0.9094, 0.01515, 0.9472, 0.894, 0.9312, 0.894, 0.9432, 0.2278, 0.9593, 0.2278, 0.7896, 0.03387, 0.7896, 0.03387, 0.774, 0.07611, 0.774, 0.07611, 0.7935, 0.03387, 0.7935, 0.03387, 0.7896, 0.03387, 0.7896, 0.03387, 0.8867, 0.03387, 0.8867, 0.03387, 0.8286, 0.03387, 0.8286, 0.03387, 0.9837, 0.2028, 0.9837, 0.2028, 0.9759, 0.03387, 0.9759, 0.03387, 0.7896, 0.2028, 0.7701, 0.2028, 0.774, 0.07611, 0.7896, 0.03387, 0.0615, 0.9107, 0.1098, 0.9107, 0.1098, 0.9799, 0.0615, 0.9799, 0.214, 0.9107, 0.2255, 0.9107, 0.2255, 0.9799, 0.214, 0.9799, 0.2255, 0.9107, 0.2255, 0.9107, 0.2255, 0.9799, 0.2255, 0.9799, 0.01322, 0.9107, 0.01322, 0.9107, 0.01322, 0.9799, 0.01322, 0.9799, 0.03244, 0.9107, 0.0615, 0.9107, 0.0615, 0.9799, 0.03244, 0.9799, 0.2255, 0.9107, 0.2255, 0.9107, 0.2255, 0.9799, 0.2255, 0.9799, 0.2154, 0.3917, 0.2255, 0.3917, 0.2255, 0.9107, 0.214, 0.9107, 0.577, 0.08939, 0.5898, 0.08939, 0.5898, 0.555, 0.577, 0.7089, 0.1555, 0.8534, 0.1555, 0.8534, 0.1555, 0.9616, 0.1555, 0.9616, 0.5754, 0.08939, 0.577, 0.08939, 0.577, 0.7089, 0.5754, 0.7281, 0.1092, 0.7451, 0.1322, 0.7451, 0.1322, 0.8534, 0.1092, 0.8534, 0.1092, 0.8534, 0.1322, 0.8534, 0.1322, 0.9616, 0.1138, 0.9185, 0.1092, 0.7192, 0.1312, 0.7192, 0.1322, 0.7451, 0.1092, 0.7451, 0.01322, 0.9107, 0.03244, 0.9107, 0.03244, 0.9799, 0.01322, 0.9799, 0.4319, 0.153, 0.4319, 0.153, 0.4319, 0.5604, 0.4319, 0.5604, 0.4185, 0.1681, 0.4185, 0.01724, 0.4319, 0.01724, 0.4319, 0.153, 0.4185, 0.6208, 0.4185, 0.6208, 0.4319, 0.5604, 0.4319, 0.5604, 0.8902, 0.03387, 0.8902, 0.03387, 0.8867, 0.03387, 0.8867, 0.03387, 0.8942, 0.2873, 0.8906, 0.2028, 0.8867, 0.03387, 0.8902, 0.03387, 0.918, 0.324, 0.8796, 0.324, 0.8799, 0.3069, 0.918, 0.3069, 0.8219, 0.324, 0.8219, 0.324, 0.8219, 0.3069, 0.8219, 0.3069, 0.8879, 0.3432, 0.8879, 0.3432, 0.886, 0.3321, 0.886, 0.3321, 0.8588, 0.2407, 0.8588, 0.3534, 0.8568, 0.3534, 0.8568, 0.01515, 0.9094, 0.01515, 0.9094, 0.3534, 0.8963, 0.3534, 0.8963, 0.01515, 0.933, 0.3321, 0.933, 0.3321, 0.9213, 0.3321, 0.9213, 0.3321, 0.8219, 0.7451, 0.8219, 0.7451, 0.8219, 0.6358, 0.8219, 0.6358, 0.918, 0.7451, 0.8703, 0.7451, 0.8751, 0.6358, 0.918, 0.6358, 0.9837, 0.2028, 0.9605, 0.2028, 0.9546, 0.03387, 0.9759, 0.03387, 0.9759, 0.03387, 0.9759, 0.03387, 0.9546, 0.03387, 0.9546, 0.03387, 0.1092, 0.4856, 0.1229, 0.4856, 0.1238, 0.5115, 0.1092, 0.5115, 0.1092, 0.5115, 0.1238, 0.5115, 0.1312, 0.7192, 0.1092, 0.7192, 0.6881, 0.005526, 0.6557, 0.005526, 0.6557, 0.1476, 0.6881, 0.1476, 0.6077, 0.005526, 0.5754, 0.005526, 0.5754, 0.1476, 0.6077, 0.1476, 0.1242, 0.3917, 0.1343, 0.3917, 0.1214, 0.9107, 0.1098, 0.9107, 0.8583, 0.894, 0.7908, 0.894, 0.792, 0.2278, 0.8691, 0.2278, 0.1098, 0.9107, 0.1214, 0.9107, 0.1214, 0.9799, 0.1098, 0.9799, 0.1214, 0.9107, 0.214, 0.9107, 0.214, 0.9799, 0.1214, 0.9799, 0.8286, 0.03387, 0.8286, 0.03387, 0.8247, 0.03387, 0.8247, 0.03387, 0.8247, 0.03387, 0.8247, 0.03387, 0.7935, 0.03387, 0.7935, 0.03387, 0.8286, 0.2028, 0.8247, 0.2873, 0.8247, 0.03387, 0.8286, 0.03387, 0.8247, 0.2873, 0.7935, 0.2873, 0.7935, 0.03387, 0.8247, 0.03387, 0.8217, 0.01515, 0.8217, 0.3534, 0.8195, 0.3534, 0.8195, 0.2407, 0.8195, 0.2407, 0.8195, 0.3534, 0.8019, 0.3534, 0.8019, 0.2407, 0.8548, 0.3321, 0.8548, 0.3321, 0.8528, 0.3432, 0.8528, 0.3432, 0.8528, 0.3432, 0.8528, 0.3432, 0.837, 0.3432, 0.837, 0.3432, 0.8963, 0.01515, 0.8963, 0.3534, 0.8942, 0.3534, 0.8942, 0.2407, 0.8942, 0.2407, 0.8942, 0.3534, 0.8588, 0.3534, 0.8588, 0.2407, 0.9213, 0.3321, 0.9213, 0.3321, 0.9195, 0.3432, 0.9195, 0.3432, 0.9195, 0.3432, 0.9195, 0.3432, 0.8879, 0.3432, 0.8879, 0.3432, 0.8219, 0.6358, 0.8219, 0.6358, 0.8219, 0.6187, 0.8219, 0.6187, 0.8219, 0.6187, 0.8219, 0.6187, 0.8219, 0.324, 0.8219, 0.324, 0.918, 0.6358, 0.8751, 0.6358, 0.8755, 0.6187, 0.918, 0.6187, 0.918, 0.6187, 0.8755, 0.6187, 0.8796, 0.324, 0.918, 0.324, 0.9605, 0.2028, 0.9568, 0.2873, 0.9511, 0.03387, 0.9546, 0.03387, 0.9568, 0.2873, 0.8942, 0.2873, 0.8902, 0.03387, 0.9511, 0.03387, 0.9546, 0.03387, 0.9546, 0.03387, 0.9511, 0.03387, 0.9511, 0.03387, 0.9511, 0.03387, 0.9511, 0.03387, 0.8902, 0.03387, 0.8902, 0.03387, 0.1386, 0.2187, 0.2159, 0.2187, 0.2154, 0.3917, 0.1343, 0.3917, 0.129, 0.2187, 0.1386, 0.2187, 0.1343, 0.3917, 0.1242, 0.3917, 0.4185, 0.6208, 0.4185, 0.1681, 0.4319, 0.153, 0.4319, 0.5604, 0.4319, 0.01724, 0.4319, 0.01724, 0.4319, 0.153, 0.4319, 0.153, 0.2159, 0.2187, 0.2255, 0.2187, 0.2255, 0.3917, 0.2154, 0.3917, 0.03244, 0.2187, 0.05165, 0.2187, 0.04685, 0.3917, 0.02763, 0.3917, 0.05165, 0.2187, 0.08071, 0.2187, 0.07591, 0.3917, 0.04685, 0.3917, 0.8655, 0.6114, 0.8415, 0.6114, 0.8415, 0.6114, 0.8655, 0.6114, 0.2255, 0.2187, 0.2255, 0.2187, 0.2255, 0.3917, 0.2255, 0.3917, 0.08071, 0.2187, 0.129, 0.2187, 0.1242, 0.3917, 0.07591, 0.3917, 1.0, 0.9794, 0.0, 0.9794, 0.0, -1.205, 1.0, -1.205, 0.0, 6.268, 0.0, 1.408, 1.0, 1.408, 1.0, 6.268, 1.0, -6.494, 1.0, -1.633, 0.0, -1.633, 0.0, -6.494, 0.4542, 0.4306, 0.4679, 0.4342, 0.4227, 0.4719, 0.4121, 0.4736, 0.3298, 0.4736, 0.3192, 0.4719, 0.2739, 0.4342, 0.2877, 0.4306, 0.0, 0.9794, 1.0, 0.9794, 1.0, 1.408, 0.0, 1.408, 1.0, -1.205, 0.0, -1.205, 0.0, -1.633, 1.0, -1.633, 0.8166, 0.01286, 0.8028, 0.01711, 0.8383, 0.05128, 0.8494, 0.05336, 0.9159, 0.05336, 0.927, 0.05128, 0.9625, 0.01711, 0.9487, 0.01286, 1.0, 6.959, 0.0, 6.959, 0.0, 6.268, 1.0, 6.268, 0.0, -7.185, 1.0, -7.185, 1.0, -6.494, 0.0, -6.494, 0.0, 6.959, 1.0, 6.959, 1.0, 11.33, 0.0, 11.33, 1.021, 0.9794, 1.021, 1.408, 1.0, 1.408, 1.0, 0.9794, 1.021, -1.633, 1.021, -1.205, 1.0, -1.205, 1.0, -1.633, 1.021, -1.205, 1.021, 0.9794, 1.0, 0.9794, 1.0, -1.205, 1.021, 6.268, 1.021, 6.959, 1.0, 6.959, 1.0, 6.268, 1.021, -7.185, 1.021, -6.494, 1.0, -6.494, 1.0, -7.185, 1.021, 6.959, 1.021, 11.33, 1.0, 11.33, 1.0, 6.959, 1.021, -6.494, 1.021, -1.633, 1.0, -1.633, 1.0, -6.494, 1.021, 1.408, 1.021, 6.268, 1.0, 6.268, 1.0, 1.408, 0.2324, -1.772, -1.192e-07, -1.677, -1.192e-07, -0.5032, 0.2324, -0.4657, 0.2324, 0.5052, 0.0, 0.4809, 1.192e-07, 1.105, 0.2324, 1.087, 0.2324, 2.027, 1.192e-07, 2.04, 2.384e-07, 3.18, 0.2324, 3.337, 0.2324, 3.337, 2.384e-07, 3.18, 3.576e-07, 4.5, 0.2324, 4.5, 0.2324, -2.795, -3.576e-07, -2.633, -1.192e-07, -1.677, 0.2324, -1.772, 0.2324, -0.4657, -1.192e-07, -0.5032, 0.0, 0.4809, 0.2324, 0.5052, 0.2324, 1.087, 1.192e-07, 1.105, 1.192e-07, 2.04, 0.2324, 2.027, 0.2324, -3.5, -3.576e-07, -3.5, -3.576e-07, -2.633, 0.2324, -2.795, 0.2324, -0.4657, 0.7757, -0.4856, 0.7757, -1.772, 0.2324, -1.772, 0.2324, 1.087, 0.7757, 1.034, 0.7757, 0.4511, 0.2324, 0.5052, 0.2324, 3.337, 0.7757, 3.365, 0.7757, 2.016, 0.2324, 2.027, 0.2324, 4.5, 0.7757, 4.5, 0.7757, 3.365, 0.2324, 3.337, 0.2324, -1.772, 0.7757, -1.772, 0.7757, -2.789, 0.2324, -2.795, 0.2324, 0.5052, 0.7757, 0.4511, 0.7757, -0.4856, 0.2324, -0.4657, 0.2324, 2.027, 0.7757, 2.016, 0.7757, 1.034, 0.2324, 1.087, 0.2324, -2.795, 0.7757, -2.789, 0.7757, -3.5, 0.2324, -3.5, 0.7757, 1.034, 1.0, 1.051, 1.0, 0.4238, 0.7757, 0.4511, 0.7757, 3.365, 1.0, 3.218, 1.0, 2.038, 0.7757, 2.016, 0.7757, 4.5, 1.0, 4.5, 1.0, 3.218, 0.7757, 3.365, 0.7757, -1.772, 1.0, -1.675, 1.0, -2.614, 0.7757, -2.789, 0.7757, 0.4511, 1.0, 0.4238, 1.0, -0.5205, 0.7757, -0.4856, 0.7757, 2.016, 1.0, 2.038, 1.0, 1.051, 0.7757, 1.034, 0.7757, -2.789, 1.0, -2.614, 1.0, -3.5, 0.7757, -3.5, 0.7757, -0.4856, 1.0, -0.5205, 1.0, -1.675, 0.7757, -1.772, 0.3649, 0.4576, 0.3436, 0.4664, 0.3136, 0.4664, 0.2923, 0.4576, 0.2923, 0.4451, 0.3136, 0.4363, 0.3436, 0.4363, 0.3649, 0.4451, 0.8652, 0.03651, 0.8652, 0.02244, 0.8445, 0.01249, 0.8152, 0.01249, 0.7945, 0.02244, 0.7945, 0.03651, 0.8152, 0.04645, 0.8445, 0.04645, 0.2324, -1.772, -1.192e-07, -1.677, -1.192e-07, -0.5032, 0.2324, -0.4657, 0.2324, 0.5052, 0.0, 0.4809, 1.192e-07, 1.105, 0.2324, 1.087, 0.2324, 2.027, 1.192e-07, 2.04, 2.384e-07, 3.18, 0.2324, 3.337, 0.2324, 3.337, 2.384e-07, 3.18, 3.576e-07, 4.5, 0.2324, 4.5, 0.2324, -2.795, -3.576e-07, -2.633, -1.192e-07, -1.677, 0.2324, -1.772, 0.2324, -0.4657, -1.192e-07, -0.5032, 0.0, 0.4809, 0.2324, 0.5052, 0.2324, 1.087, 1.192e-07, 1.105, 1.192e-07, 2.04, 0.2324, 2.027, 0.2324, -3.5, -3.576e-07, -3.5, -3.576e-07, -2.633, 0.2324, -2.795, 0.2324, -0.4657, 0.7757, -0.4856, 0.7757, -1.772, 0.2324, -1.772, 0.2324, 1.087, 0.7757, 1.034, 0.7757, 0.4511, 0.2324, 0.5052, 0.2324, 3.337, 0.7757, 3.365, 0.7757, 2.016, 0.2324, 2.027, 0.2324, 4.5, 0.7757, 4.5, 0.7757, 3.365, 0.2324, 3.337, 0.2324, -1.772, 0.7757, -1.772, 0.7757, -2.789, 0.2324, -2.795, 0.2324, 0.5052, 0.7757, 0.4511, 0.7757, -0.4856, 0.2324, -0.4657, 0.2324, 2.027, 0.7757, 2.016, 0.7757, 1.034, 0.2324, 1.087, 0.2324, -2.795, 0.7757, -2.789, 0.7757, -3.5, 0.2324, -3.5, 0.7757, 1.034, 1.0, 1.051, 1.0, 0.4238, 0.7757, 0.4511, 0.7757, 3.365, 1.0, 3.218, 1.0, 2.038, 0.7757, 2.016, 0.7757, 4.5, 1.0, 4.5, 1.0, 3.218, 0.7757, 3.365, 0.7757, -1.772, 1.0, -1.675, 1.0, -2.614, 0.7757, -2.789, 0.7757, 0.4511, 1.0, 0.4238, 1.0, -0.5205, 0.7757, -0.4856, 0.7757, 2.016, 1.0, 2.038, 1.0, 1.051, 0.7757, 1.034, 0.7757, -2.789, 1.0, -2.614, 1.0, -3.5, 0.7757, -3.5, 0.7757, -0.4856, 1.0, -0.5205, 1.0, -1.675, 0.7757, -1.772, 0.4671, 0.4576, 0.4459, 0.4664, 0.4158, 0.4664, 0.3946, 0.4576, 0.3946, 0.4451, 0.4158, 0.4363, 0.4459, 0.4363, 0.4671, 0.4451, 0.9649, 0.03651, 0.9649, 0.02244, 0.9442, 0.01249, 0.9149, 0.01249, 0.8942, 0.02244, 0.8942, 0.03651, 0.9149, 0.04645, 0.9442, 0.04645, 0.8153, 0.3321, 0.8153, 0.3321, 0.8153, 0.3321, 0.8153, 0.3321, 0.4319, 0.01724, 0.4319, 0.01724, 0.4319, 0.153, 0.4319, 0.153, 0.9511, 0.03387, 0.9511, 0.03387, 0.8902, 0.03387, 0.8902, 0.03387, 0.9546, 0.03387, 0.9546, 0.03387, 0.9511, 0.03387, 0.9511, 0.03387, 0.6078, 0.5203, 0.6083, 0.5013, 0.6083, 0.5013, 0.6078, 0.5203, 0.6143, 0.1724, 0.6147, 0.1534, 0.6147, 0.1534, 0.6143, 0.1724, 0.8247, 0.03387, 0.8247, 0.03387, 0.7935, 0.03387, 0.7935, 0.03387, 0.8286, 0.03387, 0.8286, 0.03387, 0.8247, 0.03387, 0.8247, 0.03387, 0.6317, 0.08939, 0.6557, 0.08939, 0.6557, 0.4556, 0.6317, 0.4556, 0.6721, 0.08939, 0.6737, 0.08939, 0.6737, 0.555, 0.6721, 0.5358, 0.9759, 0.03387, 0.9759, 0.03387, 0.9546, 0.03387, 0.9546, 0.03387, 0.6498, 0.0314, 0.6498, 0.1534, 0.6498, 0.1534, 0.6498, 0.0314, 0.6498, 0.1724, 0.6498, 0.5013, 0.6498, 0.5013, 0.6498, 0.1724, 0.8902, 0.03387, 0.8902, 0.03387, 0.8867, 0.03387, 0.8867, 0.03387, 0.4185, 0.6208, 0.4185, 0.6208, 0.4319, 0.5604, 0.4319, 0.5604, 0.4319, 0.153, 0.4319, 0.153, 0.4319, 0.5604, 0.4319, 0.5604, 0.5898, 0.08939, 0.5914, 0.08939, 0.5914, 0.5358, 0.5898, 0.555, 0.1322, 0.8534, 0.1555, 0.8534, 0.1555, 0.9616, 0.1322, 0.9616, 0.6737, 0.08939, 0.6865, 0.08939, 0.6865, 0.7089, 0.6737, 0.555, 0.01322, 0.9107, 0.01322, 0.9107, 0.01322, 0.9799, 0.01322, 0.9799, 0.2255, 0.9107, 0.2255, 0.9107, 0.2255, 0.9799, 0.2255, 0.9799, 0.9837, 0.2028, 0.9837, 0.2028, 0.9759, 0.03387, 0.9759, 0.03387, 0.8867, 0.03387, 0.8867, 0.03387, 0.8286, 0.03387, 0.8286, 0.03387, 0.7935, 0.03387, 0.7935, 0.03387, 0.7896, 0.03387, 0.7896, 0.03387, 0.7896, 0.03387, 0.7896, 0.03387, 0.774, 0.07611, 0.774, 0.07611, 0.9094, 0.01515, 0.9094, 0.3534, 0.9094, 0.3534, 0.9094, 0.01515, 0.8252, 0.3321, 0.8252, 0.3321, 0.8153, 0.3321, 0.8153, 0.3321, 0.7701, 0.2028, 0.7701, 0.2028, 0.774, 0.07611, 0.774, 0.07611, 0.9472, 0.894, 0.9472, 0.894, 0.9593, 0.2278, 0.9593, 0.2278, 0.6147, 0.1534, 0.6216, 0.0314, 0.6216, 0.0314, 0.6147, 0.1534, 0.8252, 0.2474, 0.8252, 0.02897, 0.8252, 0.02897, 0.8252, 0.2474, 0.6143, 0.1724, 0.6498, 0.1724, 0.6498, 0.5013, 0.6083, 0.5013, 0.6147, 0.1534, 0.6498, 0.1534, 0.6498, 0.1724, 0.6143, 0.1724, 0.6216, 0.0314, 0.6498, 0.0314, 0.6498, 0.1534, 0.6147, 0.1534, 0.6083, 0.5013, 0.6498, 0.5013, 0.6498, 0.5203, 0.6078, 0.5203, 0.6078, 0.5203, 0.6498, 0.5203, 0.6498, 0.8051, 0.594, 0.8051, 0.6498, 0.1534, 0.6498, 0.1724, 0.6498, 0.1724, 0.6498, 0.1534, 0.6498, 0.5203, 0.6498, 0.8459, 0.6498, 0.8051, 0.6498, 0.5203, 0.6498, 0.5013, 0.6498, 0.5203, 0.6498, 0.5203, 0.6498, 0.5013, 0.6083, 0.5013, 0.6143, 0.1724, 0.6143, 0.1724, 0.6083, 0.5013, 0.6216, 0.0314, 0.6498, 0.0314, 0.6498, 0.0314, 0.6216, 0.0314, 0.594, 0.8459, 0.6078, 0.5203, 0.6078, 0.5203, 0.594, 0.8051, 0.749, 0.6662, 0.749, 0.6662, 0.749, 0.6662, 0.749, 0.6662, 0.9094, 0.01515, 0.9094, 0.01515, 0.9094, 0.3534, 0.9094, 0.3534, 0.7886, 0.01515, 0.782, 0.01515, 0.782, 0.3534, 0.7886, 0.3534, 0.8568, 0.01515, 0.8217, 0.01515, 0.8217, 0.3534, 0.8568, 0.3534, 0.8252, 0.3321, 0.8153, 0.3321, 0.8192, 0.3321, 0.8252, 0.3321, 0.886, 0.3321, 0.8548, 0.3321, 0.8548, 0.3321, 0.886, 0.3321, 0.907, 0.894, 0.919, 0.2278, 0.8788, 0.2278, 0.8668, 0.894, 0.837, 0.3432, 0.835, 0.3321, 0.835, 0.3321, 0.837, 0.3432, 0.8415, 0.6114, 0.8252, 0.6114, 0.8252, 0.6114, 0.8415, 0.6114, 0.8219, 0.3069, 0.8219, 0.01507, 0.8219, 0.01507, 0.8219, 0.3069, 0.8019, 0.2407, 0.7996, 0.01515, 0.7996, 0.3534, 0.8019, 0.3534, 0.2255, 0.3917, 0.2255, 0.9107, 0.2255, 0.9107, 0.2255, 0.3917, 0.835, 0.3321, 0.8252, 0.3321, 0.8252, 0.3321, 0.835, 0.3321, 0.7996, 0.01515, 0.7886, 0.01515, 0.7886, 0.3534, 0.7996, 0.3534, 0.7935, 0.2873, 0.7935, 0.03387, 0.7896, 0.03387, 0.7896, 0.2028, 0.9472, 0.894, 0.9593, 0.2278, 0.9593, 0.2278, 0.9472, 0.894, 0.918, 0.3069, 0.918, 0.01507, 0.8896, 0.01507, 0.8799, 0.3069, 0.782, 0.01515, 0.7776, 0.01515, 0.7776, 0.3534, 0.782, 0.3534, 0.8906, 0.2028, 0.8867, 0.03387, 0.8286, 0.03387, 0.8286, 0.2028, 0.9312, 0.894, 0.9432, 0.2278, 0.919, 0.2278, 0.907, 0.894, 0.7701, 0.2028, 0.774, 0.07611, 0.774, 0.07611, 0.7701, 0.2028, 0.8252, 0.3321, 0.8153, 0.3321, 0.8153, 0.3321, 0.8252, 0.3321, 0.9094, 0.01515, 0.9094, 0.01515, 0.9094, 0.3534, 0.9094, 0.3534, 0.9472, 0.894, 0.9593, 0.2278, 0.9432, 0.2278, 0.9312, 0.894, 0.7896, 0.03387, 0.774, 0.07611, 0.774, 0.07611, 0.7896, 0.03387, 0.7935, 0.03387, 0.7896, 0.03387, 0.7896, 0.03387, 0.7935, 0.03387, 0.8867, 0.03387, 0.8286, 0.03387, 0.8286, 0.03387, 0.8867, 0.03387, 0.9837, 0.2028, 0.9759, 0.03387, 0.9759, 0.03387, 0.9837, 0.2028, 0.7896, 0.2028, 0.7896, 0.03387, 0.774, 0.07611, 0.7701, 0.2028, 0.0615, 0.9107, 0.0615, 0.9799, 0.1098, 0.9799, 0.1098, 0.9107, 0.214, 0.9107, 0.214, 0.9799, 0.2255, 0.9799, 0.2255, 0.9107, 0.2255, 0.9107, 0.2255, 0.9799, 0.2255, 0.9799, 0.2255, 0.9107, 0.01322, 0.9107, 0.01322, 0.9799, 0.01322, 0.9799, 0.01322, 0.9107, 0.03244, 0.9107, 0.03244, 0.9799, 0.0615, 0.9799, 0.0615, 0.9107, 0.2255, 0.9107, 0.2255, 0.9799, 0.2255, 0.9799, 0.2255, 0.9107, 0.2154, 0.3917, 0.214, 0.9107, 0.2255, 0.9107, 0.2255, 0.3917, 0.6557, 0.005526, 0.6317, 0.005526, 0.6317, 0.1476, 0.6557, 0.1476, 0.1555, 0.8534, 0.1555, 0.9616, 0.1555, 0.9616, 0.1555, 0.8534, 0.6077, 0.08939, 0.6317, 0.08939, 0.6317, 0.4556, 0.6077, 0.4556, 0.1092, 0.7451, 0.1092, 0.8534, 0.1322, 0.8534, 0.1322, 0.7451, 0.1092, 0.8534, 0.1138, 0.9185, 0.1322, 0.9616, 0.1322, 0.8534, 0.1092, 0.7192, 0.1092, 0.7451, 0.1322, 0.7451, 0.1312, 0.7192, 0.01322, 0.9107, 0.01322, 0.9799, 0.03244, 0.9799, 0.03244, 0.9107, 0.4319, 0.153, 0.4319, 0.5604, 0.4319, 0.5604, 0.4319, 0.153, 0.4185, 0.1681, 0.4319, 0.153, 0.4319, 0.01724, 0.4185, 0.01724, 0.4185, 0.6208, 0.4319, 0.5604, 0.4319, 0.5604, 0.4185, 0.6208, 0.8902, 0.03387, 0.8867, 0.03387, 0.8867, 0.03387, 0.8902, 0.03387, 0.8942, 0.2873, 0.8902, 0.03387, 0.8867, 0.03387, 0.8906, 0.2028, 0.918, 0.324, 0.918, 0.3069, 0.8799, 0.3069, 0.8796, 0.324, 0.8219, 0.324, 0.8219, 0.3069, 0.8219, 0.3069, 0.8219, 0.324, 0.8879, 0.3432, 0.886, 0.3321, 0.886, 0.3321, 0.8879, 0.3432, 0.8588, 0.2407, 0.8568, 0.01515, 0.8568, 0.3534, 0.8588, 0.3534, 0.9094, 0.01515, 0.8963, 0.01515, 0.8963, 0.3534, 0.9094, 0.3534, 0.933, 0.3321, 0.9213, 0.3321, 0.9213, 0.3321, 0.933, 0.3321, 0.8219, 0.7451, 0.8219, 0.6358, 0.8219, 0.6358, 0.8219, 0.7451, 0.918, 0.7451, 0.918, 0.6358, 0.8751, 0.6358, 0.8703, 0.7451, 0.9837, 0.2028, 0.9759, 0.03387, 0.9546, 0.03387, 0.9605, 0.2028, 0.9759, 0.03387, 0.9546, 0.03387, 0.9546, 0.03387, 0.9759, 0.03387, 0.1092, 0.4856, 0.1092, 0.5115, 0.1238, 0.5115, 0.1229, 0.4856, 0.1092, 0.5115, 0.1092, 0.7192, 0.1312, 0.7192, 0.1238, 0.5115, 0.6865, 0.08939, 0.6881, 0.08939, 0.6881, 0.7281, 0.6865, 0.7089, 0.6721, 0.08939, 0.6721, 0.08939, 0.6721, 0.5358, 0.6721, 0.4556, 0.1242, 0.3917, 0.1098, 0.9107, 0.1214, 0.9107, 0.1343, 0.3917, 0.8583, 0.894, 0.8691, 0.2278, 0.792, 0.2278, 0.7908, 0.894, 0.1098, 0.9107, 0.1098, 0.9799, 0.1214, 0.9799, 0.1214, 0.9107, 0.1214, 0.9107, 0.1214, 0.9799, 0.214, 0.9799, 0.214, 0.9107, 0.8286, 0.03387, 0.8247, 0.03387, 0.8247, 0.03387, 0.8286, 0.03387, 0.8247, 0.03387, 0.7935, 0.03387, 0.7935, 0.03387, 0.8247, 0.03387, 0.8286, 0.2028, 0.8286, 0.03387, 0.8247, 0.03387, 0.8247, 0.2873, 0.8247, 0.2873, 0.8247, 0.03387, 0.7935, 0.03387, 0.7935, 0.2873, 0.8217, 0.01515, 0.8195, 0.2407, 0.8195, 0.3534, 0.8217, 0.3534, 0.8195, 0.2407, 0.8019, 0.2407, 0.8019, 0.3534, 0.8195, 0.3534, 0.8548, 0.3321, 0.8528, 0.3432, 0.8528, 0.3432, 0.8548, 0.3321, 0.8528, 0.3432, 0.837, 0.3432, 0.837, 0.3432, 0.8528, 0.3432, 0.8963, 0.01515, 0.8942, 0.2407, 0.8942, 0.3534, 0.8963, 0.3534, 0.8942, 0.2407, 0.8588, 0.2407, 0.8588, 0.3534, 0.8942, 0.3534, 0.9213, 0.3321, 0.9195, 0.3432, 0.9195, 0.3432, 0.9213, 0.3321, 0.9195, 0.3432, 0.8879, 0.3432, 0.8879, 0.3432, 0.9195, 0.3432, 0.8219, 0.6358, 0.8219, 0.6187, 0.8219, 0.6187, 0.8219, 0.6358, 0.8219, 0.6187, 0.8219, 0.324, 0.8219, 0.324, 0.8219, 0.6187, 0.918, 0.6358, 0.918, 0.6187, 0.8755, 0.6187, 0.8751, 0.6358, 0.918, 0.6187, 0.918, 0.324, 0.8796, 0.324, 0.8755, 0.6187, 0.9605, 0.2028, 0.9546, 0.03387, 0.9511, 0.03387, 0.9568, 0.2873, 0.9568, 0.2873, 0.9511, 0.03387, 0.8902, 0.03387, 0.8942, 0.2873, 0.9546, 0.03387, 0.9511, 0.03387, 0.9511, 0.03387, 0.9546, 0.03387, 0.9511, 0.03387, 0.8902, 0.03387, 0.8902, 0.03387, 0.9511, 0.03387, 0.1386, 0.2187, 0.1343, 0.3917, 0.2154, 0.3917, 0.2159, 0.2187, 0.129, 0.2187, 0.1242, 0.3917, 0.1343, 0.3917, 0.1386, 0.2187, 0.4185, 0.6208, 0.4319, 0.5604, 0.4319, 0.153, 0.4185, 0.1681, 0.4319, 0.01724, 0.4319, 0.153, 0.4319, 0.153, 0.4319, 0.01724, 0.2159, 0.2187, 0.2154, 0.3917, 0.2255, 0.3917, 0.2255, 0.2187, 0.03244, 0.2187, 0.02763, 0.3917, 0.04685, 0.3917, 0.05165, 0.2187, 0.05165, 0.2187, 0.04685, 0.3917, 0.07591, 0.3917, 0.08071, 0.2187, 0.9058, 0.6114, 0.8895, 0.6114, 0.8895, 0.6114, 0.9058, 0.6114, 0.2255, 0.2187, 0.2255, 0.3917, 0.2255, 0.3917, 0.2255, 0.2187, 0.08071, 0.2187, 0.07591, 0.3917, 0.1242, 0.3917, 0.129, 0.2187, 1.0, 0.9794, 1.0, -1.205, 0.0, -1.205, 0.0, 0.9794, 0.0, 6.268, 1.0, 6.268, 1.0, 1.408, 0.0, 1.408, 1.0, -6.494, 0.0, -6.494, 0.0, -1.633, 1.0, -1.633, 0.4542, 0.4306, 0.2877, 0.4306, 0.2739, 0.4342, 0.3192, 0.4719, 0.3298, 0.4736, 0.4121, 0.4736, 0.4227, 0.4719, 0.4679, 0.4342, 0.0, 0.9794, 0.0, 1.408, 1.0, 1.408, 1.0, 0.9794, 1.0, -1.205, 1.0, -1.633, 0.0, -1.633, 0.0, -1.205, 0.8166, 0.01286, 0.9487, 0.01286, 0.9625, 0.01711, 0.927, 0.05128, 0.9159, 0.05336, 0.8494, 0.05336, 0.8383, 0.05128, 0.8028, 0.01711, 1.0, 6.959, 1.0, 6.268, 0.0, 6.268, 0.0, 6.959, 0.0, -7.185, 0.0, -6.494, 1.0, -6.494, 1.0, -7.185, 0.0, 6.959, 0.0, 11.33, 1.0, 11.33, 1.0, 6.959, 1.021, 0.9794, 1.0, 0.9794, 1.0, 1.408, 1.021, 1.408, 1.021, -1.633, 1.0, -1.633, 1.0, -1.205, 1.021, -1.205, 1.021, -1.205, 1.0, -1.205, 1.0, 0.9794, 1.021, 0.9794, 1.021, 6.268, 1.0, 6.268, 1.0, 6.959, 1.021, 6.959, 1.021, -7.185, 1.0, -7.185, 1.0, -6.494, 1.021, -6.494, 1.021, 6.959, 1.0, 6.959, 1.0, 11.33, 1.021, 11.33, 1.021, -6.494, 1.0, -6.494, 1.0, -1.633, 1.021, -1.633, 1.021, 1.408, 1.0, 1.408, 1.0, 6.268, 1.021, 6.268, 0.2324, -1.772, 0.2324, -0.4657, -1.192e-07, -0.5032, -1.192e-07, -1.677, 0.2324, 0.5052, 0.2324, 1.087, 1.192e-07, 1.105, 0.0, 0.4809, 0.2324, 2.027, 0.2324, 3.337, 2.384e-07, 3.18, 1.192e-07, 2.04, 0.2324, 3.337, 0.2324, 4.5, 3.576e-07, 4.5, 2.384e-07, 3.18, 0.2324, -2.795, 0.2324, -1.772, -1.192e-07, -1.677, -3.576e-07, -2.633, 0.2324, -0.4657, 0.2324, 0.5052, 0.0, 0.4809, -1.192e-07, -0.5032, 0.2324, 1.087, 0.2324, 2.027, 1.192e-07, 2.04, 1.192e-07, 1.105, 0.2324, -3.5, 0.2324, -2.795, -3.576e-07, -2.633, -3.576e-07, -3.5, 0.2324, -0.4657, 0.2324, -1.772, 0.7757, -1.772, 0.7757, -0.4856, 0.2324, 1.087, 0.2324, 0.5052, 0.7757, 0.4511, 0.7757, 1.034, 0.2324, 3.337, 0.2324, 2.027, 0.7757, 2.016, 0.7757, 3.365, 0.2324, 4.5, 0.2324, 3.337, 0.7757, 3.365, 0.7757, 4.5, 0.2324, -1.772, 0.2324, -2.795, 0.7757, -2.789, 0.7757, -1.772, 0.2324, 0.5052, 0.2324, -0.4657, 0.7757, -0.4856, 0.7757, 0.4511, 0.2324, 2.027, 0.2324, 1.087, 0.7757, 1.034, 0.7757, 2.016, 0.2324, -2.795, 0.2324, -3.5, 0.7757, -3.5, 0.7757, -2.789, 0.7757, 1.034, 0.7757, 0.4511, 1.0, 0.4238, 1.0, 1.051, 0.7757, 3.365, 0.7757, 2.016, 1.0, 2.038, 1.0, 3.218, 0.7757, 4.5, 0.7757, 3.365, 1.0, 3.218, 1.0, 4.5, 0.7757, -1.772, 0.7757, -2.789, 1.0, -2.614, 1.0, -1.675, 0.7757, 0.4511, 0.7757, -0.4856, 1.0, -0.5205, 1.0, 0.4238, 0.7757, 2.016, 0.7757, 1.034, 1.0, 1.051, 1.0, 2.038, 0.7757, -2.789, 0.7757, -3.5, 1.0, -3.5, 1.0, -2.614, 0.7757, -0.4856, 0.7757, -1.772, 1.0, -1.675, 1.0, -0.5205, 0.3649, 0.4576, 0.3649, 0.4451, 0.3436, 0.4363, 0.3136, 0.4363, 0.2923, 0.4451, 0.2923, 0.4576, 0.3136, 0.4664, 0.3436, 0.4664, 0.8652, 0.03651, 0.8445, 0.04645, 0.8152, 0.04645, 0.7945, 0.03651, 0.7945, 0.02244, 0.8152, 0.01249, 0.8445, 0.01249, 0.8652, 0.02244, 0.2324, -1.772, 0.2324, -0.4657, -1.192e-07, -0.5032, -1.192e-07, -1.677, 0.2324, 0.5052, 0.2324, 1.087, 1.192e-07, 1.105, 0.0, 0.4809, 0.2324, 2.027, 0.2324, 3.337, 2.384e-07, 3.18, 1.192e-07, 2.04, 0.2324, 3.337, 0.2324, 4.5, 3.576e-07, 4.5, 2.384e-07, 3.18, 0.2324, -2.795, 0.2324, -1.772, -1.192e-07, -1.677, -3.576e-07, -2.633, 0.2324, -0.4657, 0.2324, 0.5052, 0.0, 0.4809, -1.192e-07, -0.5032, 0.2324, 1.087, 0.2324, 2.027, 1.192e-07, 2.04, 1.192e-07, 1.105, 0.2324, -3.5, 0.2324, -2.795, -3.576e-07, -2.633, -3.576e-07, -3.5, 0.2324, -0.4657, 0.2324, -1.772, 0.7757, -1.772, 0.7757, -0.4856, 0.2324, 1.087, 0.2324, 0.5052, 0.7757, 0.4511, 0.7757, 1.034, 0.2324, 3.337, 0.2324, 2.027, 0.7757, 2.016, 0.7757, 3.365, 0.2324, 4.5, 0.2324, 3.337, 0.7757, 3.365, 0.7757, 4.5, 0.2324, -1.772, 0.2324, -2.795, 0.7757, -2.789, 0.7757, -1.772, 0.2324, 0.5052, 0.2324, -0.4657, 0.7757, -0.4856, 0.7757, 0.4511, 0.2324, 2.027, 0.2324, 1.087, 0.7757, 1.034, 0.7757, 2.016, 0.2324, -2.795, 0.2324, -3.5, 0.7757, -3.5, 0.7757, -2.789, 0.7757, 1.034, 0.7757, 0.4511, 1.0, 0.4238, 1.0, 1.051, 0.7757, 3.365, 0.7757, 2.016, 1.0, 2.038, 1.0, 3.218, 0.7757, 4.5, 0.7757, 3.365, 1.0, 3.218, 1.0, 4.5, 0.7757, -1.772, 0.7757, -2.789, 1.0, -2.614, 1.0, -1.675, 0.7757, 0.4511, 0.7757, -0.4856, 1.0, -0.5205, 1.0, 0.4238, 0.7757, 2.016, 0.7757, 1.034, 1.0, 1.051, 1.0, 2.038, 0.7757, -2.789, 0.7757, -3.5, 1.0, -3.5, 1.0, -2.614, 0.7757, -0.4856, 0.7757, -1.772, 1.0, -1.675, 1.0, -0.5205, 0.4671, 0.4576, 0.4671, 0.4451, 0.4459, 0.4363, 0.4158, 0.4363, 0.3946, 0.4451, 0.3946, 0.4576, 0.4158, 0.4664, 0.4459, 0.4664, 0.9649, 0.03651, 0.9442, 0.04645, 0.9149, 0.04645, 0.8942, 0.03651, 0.8942, 0.02244, 0.9149, 0.01249, 0.9442, 0.01249, 0.9649, 0.02244, 0.8252, 0.6114, 0.8252, 0.2474, 0.8252, 0.2474, 0.8252, 0.6114, 0.4319, 0.01724, 0.4319, 0.153, 0.4319, 0.153, 0.4319, 0.01724, 0.9511, 0.03387, 0.8902, 0.03387, 0.8902, 0.03387, 0.9511, 0.03387, 0.9546, 0.03387, 0.9511, 0.03387, 0.9511, 0.03387, 0.9546, 0.03387, 0.6078, 0.5203, 0.6078, 0.5203, 0.6083, 0.5013, 0.6083, 0.5013, 0.6143, 0.1724, 0.6143, 0.1724, 0.6147, 0.1534, 0.6147, 0.1534, 0.8247, 0.03387, 0.7935, 0.03387, 0.7935, 0.03387, 0.8247, 0.03387, 0.8286, 0.03387, 0.8247, 0.03387, 0.8247, 0.03387, 0.8286, 0.03387, 0.5914, 0.08939, 0.5914, 0.08939, 0.5914, 0.4556, 0.5914, 0.5358, 0.6557, 0.08939, 0.6721, 0.08939, 0.6721, 0.4556, 0.6557, 0.4556, 0.9759, 0.03387, 0.9546, 0.03387, 0.9546, 0.03387, 0.9759, 0.03387, 0.6498, 0.0314, 0.6498, 0.0314, 0.6498, 0.1534, 0.6498, 0.1534, 0.6498, 0.1724, 0.6498, 0.1724, 0.6498, 0.5013, 0.6498, 0.5013, 0.8902, 0.03387, 0.8867, 0.03387, 0.8867, 0.03387, 0.8902, 0.03387, 0.4185, 0.6208, 0.4319, 0.5604, 0.4319, 0.5604, 0.4185, 0.6208, 0.4319, 0.153, 0.4319, 0.5604, 0.4319, 0.5604, 0.4319, 0.153, 0.5914, 0.08939, 0.6077, 0.08939, 0.6077, 0.4556, 0.5914, 0.4556, 0.1322, 0.8534, 0.1322, 0.9616, 0.1555, 0.9616, 0.1555, 0.8534, 0.6317, 0.005526, 0.6077, 0.005526, 0.6077, 0.1476, 0.6317, 0.1476, 0.01322, 0.9107, 0.01322, 0.9799, 0.01322, 0.9799, 0.01322, 0.9107, 0.2255, 0.9107, 0.2255, 0.9799, 0.2255, 0.9799, 0.2255, 0.9107, 0.9837, 0.2028, 0.9759, 0.03387, 0.9759, 0.03387, 0.9837, 0.2028, 0.8867, 0.03387, 0.8286, 0.03387, 0.8286, 0.03387, 0.8867, 0.03387, 0.7935, 0.03387, 0.7896, 0.03387, 0.7896, 0.03387, 0.7935, 0.03387, 0.7896, 0.03387, 0.774, 0.07611, 0.774, 0.07611, 0.7896, 0.03387, 0.9094, 0.01515, 0.9094, 0.01515, 0.9094, 0.3534, 0.9094, 0.3534, 0.8252, 0.3321, 0.8153, 0.3321, 0.8153, 0.3321, 0.8252, 0.3321, 0.7701, 0.2028, 0.774, 0.07611, 0.774, 0.07611, 0.7701, 0.2028, 0.9472, 0.894, 0.9593, 0.2278, 0.9593, 0.2278, 0.9472, 0.894, 0.6147, 0.1534, 0.6147, 0.1534, 0.6216, 0.0314, 0.6216, 0.0314, 0.9058, 0.02897, 0.9058, 0.2474, 0.9058, 0.2474, 0.9058, 0.02897, 0.6143, 0.1724, 0.6083, 0.5013, 0.6498, 0.5013, 0.6498, 0.1724, 0.6147, 0.1534, 0.6143, 0.1724, 0.6498, 0.1724, 0.6498, 0.1534, 0.6216, 0.0314, 0.6147, 0.1534, 0.6498, 0.1534, 0.6498, 0.0314, 0.6083, 0.5013, 0.6078, 0.5203, 0.6498, 0.5203, 0.6498, 0.5013, 0.6078, 0.5203, 0.594, 0.8051, 0.6498, 0.8051, 0.6498, 0.5203, 0.6498, 0.1534, 0.6498, 0.1534, 0.6498, 0.1724, 0.6498, 0.1724, 0.6498, 0.5203, 0.6498, 0.5203, 0.6498, 0.8051, 0.6498, 0.8459, 0.6498, 0.5013, 0.6498, 0.5013, 0.6498, 0.5203, 0.6498, 0.5203, 0.6083, 0.5013, 0.6083, 0.5013, 0.6143, 0.1724, 0.6143, 0.1724, 0.6216, 0.0314, 0.6216, 0.0314, 0.6498, 0.0314, 0.6498, 0.0314, 0.594, 0.8459, 0.594, 0.8051, 0.6078, 0.5203, 0.6078, 0.5203, 0.6557, 0.555, 0.6317, 0.555, 0.6317, 0.5358, 0.6557, 0.5358, 0.6557, 0.5358, 0.6317, 0.5358, 0.6317, 0.4556, 0.6557, 0.4556, 0.6557, 0.7281, 0.6317, 0.7281, 0.6317, 0.7089, 0.6557, 0.7089, 0.6557, 0.7089, 0.6317, 0.7089, 0.6317, 0.555, 0.6557, 0.555, 0.6865, 0.7089, 0.6557, 0.7089, 0.6557, 0.555, 0.6737, 0.555, 0.6881, 0.7281, 0.6557, 0.7281, 0.6557, 0.7089, 0.6865, 0.7089, 0.6721, 0.5358, 0.6557, 0.5358, 0.6557, 0.4556, 0.6721, 0.4556, 0.6737, 0.555, 0.6557, 0.555, 0.6557, 0.5358, 0.6721, 0.5358, 0.6077, 0.555, 0.6077, 0.5358, 0.6317, 0.5358, 0.6317, 0.555, 0.6077, 0.5358, 0.6077, 0.4556, 0.6317, 0.4556, 0.6317, 0.5358, 0.6077, 0.7281, 0.6077, 0.7089, 0.6317, 0.7089, 0.6317, 0.7281, 0.6077, 0.7089, 0.6077, 0.555, 0.6317, 0.555, 0.6317, 0.7089, 0.577, 0.7089, 0.5898, 0.555, 0.6077, 0.555, 0.6077, 0.7089, 0.5754, 0.7281, 0.577, 0.7089, 0.6077, 0.7089, 0.6077, 0.7281, 0.5914, 0.5358, 0.5914, 0.4556, 0.6077, 0.4556, 0.6077, 0.5358, 0.5898, 0.555, 0.5914, 0.5358, 0.6077, 0.5358, 0.6077, 0.555, 0.8895, 0.02897, 0.8895, 0.2474, 0.8655, 0.2474, 0.8655, 0.02897, 0.8895, 0.2474, 0.9058, 0.2474, 0.9058, 0.6114, 0.8895, 0.6114, 0.8655, 0.2474, 0.8895, 0.2474, 0.8895, 0.6114, 0.8655, 0.6114, 0.9058, 0.02897, 0.9058, 0.2474, 0.8895, 0.2474, 0.8895, 0.02897, 0.8415, 0.02897, 0.8655, 0.02897, 0.8655, 0.2474, 0.8415, 0.2474, 0.8415, 0.2474, 0.8415, 0.6114, 0.8252, 0.6114, 0.8252, 0.2474, 0.8655, 0.2474, 0.8655, 0.6114, 0.8415, 0.6114, 0.8415, 0.2474, 0.8252, 0.02897, 0.8415, 0.02897, 0.8415, 0.2474, 0.8252, 0.2474, 0.8153, 0.3321, 0.8153, 0.3321, 0.8153, 0.3321, 0.8153, 0.3321, 0.8895, 0.6114, 0.8655, 0.6114, 0.8655, 0.6114, 0.8895, 0.6114, 0.8153, 0.3321, 0.8153, 0.3321, 0.8153, 0.3321, 0.8153, 0.3321, 0.8153, 0.3321, 0.8153, 0.3321, 0.8153, 0.3321, 0.8153, 0.3321])
me_cube.materials.append(mat_body)
me_cube.materials.append(mat_tires)
me_cube.materials.append(mat_tracks)
me_cube.update()
arm_armature = bpy.data.armatures.new('Armature')  # bones are not reproduced

# ---- objects
ob_truck_lod0 = bpy.data.objects.new('Truck.LOD0', me_cube)
ob_armature = bpy.data.objects.new('Armature', arm_armature)

# ---- transforms, parenting, visibility, modifiers, constraints
ob_truck_lod0.parent = ob_armature
ob_truck_lod0.location = (0.0, 1.0, 1.5)
ob_truck_lod0.scale = (1.0, 3.0, 1.5)
_vg = ob_truck_lod0.vertex_groups.new(name='Root')
_vg.add([109, 110, 111, 112, 113, 114, 115, 116, 117, 118, 119, 120, 121, 122, 123, 124, 125, 126, 127, 128, 129, 130, 131, 132, 316, 317, 318, 319, 320, 321, 322, 323, 324, 325, 326, 327, 328, 329, 330, 331, 332, 333, 334, 335, 336, 337, 338, 339], 1.0, 'REPLACE')
_vg = ob_truck_lod0.vertex_groups.new(name='Body')
_vg.add([0, 1, 2, 3, 4, 5, 6, 7, 8, 9, 10, 11, 12, 13, 14, 15, 16, 17, 18, 19, 20, 21, 22, 23, 24, 25, 26, 27, 28, 29, 30, 31, 32, 33, 34, 35, 36, 37, 38, 39, 40, 41, 42, 43, 44, 45, 46, 47, 48, 49, 50, 51, 52, 53, 54, 55, 56, 57, 58, 59, 60, 61, 62, 63, 64, 65, 66, 67, 68, 69, 70, 71, 72, 73, 74, 75, 76, 77, 78, 79, 80, 81, 82, 83, 84, 85, 86, 87, 88, 89, 90, 91, 92, 93, 94, 95, 96, 97, 98, 99, 100, 101, 102, 103, 104, 105, 106, 107, 108, 197, 198, 199, 200, 201, 202, 203, 204, 205, 206, 207, 208, 209, 210, 211, 212, 213, 214, 215, 216, 217, 218, 219, 220, 221, 222, 223, 224, 225, 226, 227, 228, 229, 230, 231, 232, 233, 234, 235, 236, 237, 238, 239, 240, 241, 242, 243, 244, 245, 246, 247, 248, 249, 250, 251, 252, 253, 254, 255, 256, 257, 258, 259, 260, 261, 262, 263, 264, 265, 266, 267, 268, 269, 270, 271, 272, 273, 274, 275, 276, 277, 278, 279, 280, 281, 282, 283, 284, 285, 286, 287, 288, 289, 290, 291, 292, 293, 294, 295, 296, 297, 298, 299, 300, 301, 302, 303, 304, 305, 306, 307, 308, 309, 310, 311, 312, 313, 314, 315, 404, 405, 406, 407, 408, 409, 410, 411, 412, 413, 414, 415, 416, 417, 418, 419, 420, 421, 422, 423, 424, 425, 426, 427, 428, 429, 430, 431, 432, 433, 434, 435, 436, 437, 438, 439, 440, 441, 442, 443, 444, 445, 446, 447, 448, 449, 450, 451, 452, 453, 454, 455, 456, 457, 458, 459, 460, 461, 462, 463, 464, 465, 466, 467, 468, 469, 470, 471, 472, 473, 474, 475, 476, 477, 478, 479, 480, 481], 1.0, 'REPLACE')
_vg = ob_truck_lod0.vertex_groups.new(name='WheelFront')
_vg.add([133, 134, 135, 136, 137, 138, 139, 140, 141, 142, 143, 144, 145, 146, 147, 148, 149, 150, 151, 152, 153, 154, 155, 156, 157, 158, 159, 160, 161, 162, 163, 164, 340, 341, 342, 343, 344, 345, 346, 347, 348, 349, 350, 351, 352, 353, 354, 355, 356, 357, 358, 359, 360, 361, 362, 363, 364, 365, 366, 367, 368, 369, 370, 371], 1.0, 'REPLACE')
_vg = ob_truck_lod0.vertex_groups.new(name='WheelBack')
_vg.add([165, 166, 167, 168, 169, 170, 171, 172, 173, 174, 175, 176, 177, 178, 179, 180, 181, 182, 183, 184, 185, 186, 187, 188, 189, 190, 191, 192, 193, 194, 195, 196, 372, 373, 374, 375, 376, 377, 378, 379, 380, 381, 382, 383, 384, 385, 386, 387, 388, 389, 390, 391, 392, 393, 394, 395, 396, 397, 398, 399, 400, 401, 402, 403], 1.0, 'REPLACE')
_m = ob_truck_lod0.modifiers.new('Armature', 'ARMATURE')
_m.object = ob_armature
ob_armature.location = (0.0, 0.0, 0.0)
ob_armature.show_in_front = True

# ---- collection membership
scene.collection.objects.link(ob_truck_lod0)
scene.collection.objects.link(ob_armature)

# ---- scene / render settings (as saved in the file)
scene.frame_start = 1; scene.frame_end = 30; scene.frame_set(30)
scene.render.engine = 'BLENDER_EEVEE_NEXT'
scene.cycles.sampling_pattern = 'TABULATED_SOBOL'
scene.cycles.use_light_tree = False
scene.view_settings.view_transform = 'Filmic'
bpy.context.view_layer.update()

# ---- added for rendering (the .blend has no active camera and no usable light): camera, sun
cam_auto = bpy.data.cameras.new('AutoCamera')
cam_auto.lens = 50.0
cam_auto.sensor_width = 36.0
cam_auto.clip_end = 1000.0
ob_auto_camera = bpy.data.objects.new('AutoCamera', cam_auto)
scene.collection.objects.link(ob_auto_camera)
ob_auto_camera.location = (7.10497, -7.62596, 7.45165)
ob_auto_camera.rotation_euler = (1.09748, -7.21219e-08, 0.694738)
scene.camera = ob_auto_camera
light_auto_sun = bpy.data.lights.new('AutoSun', 'SUN')
light_auto_sun.energy = 3.0
light_auto_sun.angle = 0.0523599
ob_auto_sun = bpy.data.objects.new('AutoSun', light_auto_sun)
scene.collection.objects.link(ob_auto_sun)
ob_auto_sun.rotation_euler = (0.872665, 0.174533, 0.523599)
bpy.context.view_layer.update()
